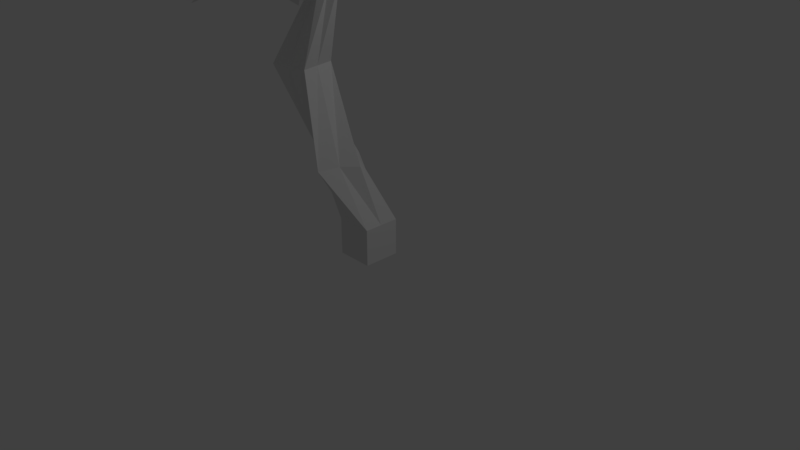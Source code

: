 # Source: KWIAT.blend  (saved by Blender 2.78.0; exported with 4.5.12 LTS)
import bpy
from mathutils import Matrix  # noqa: F401  (used for matrix-valued properties, if any)

bpy.ops.wm.read_factory_settings(use_empty=True)
scene = bpy.context.scene
scene.name = 'Scene'

# ---- collections
col_collection_1 = bpy.data.collections.new('Collection 1'); scene.collection.children.link(col_collection_1)

# ---- materials (node trees are filled in below, after node groups)
mat_material = bpy.data.materials.new('Material')
mat_material.alpha_threshold = 0.0
mat_material.use_transparent_shadow = False
mat_material.roughness = 0.5
mat_material.line_color = (0.0, 0.0, 0.0, 1.0)

# ---- material node trees

# ---- world
world_world = bpy.data.worlds.new('World'); scene.world = world_world
world_world.color = (0.05088, 0.05088, 0.05088)
world_world.use_sun_shadow = False
world_world.sun_shadow_jitter_overblur = 0.0
world_world.cycles.sampling_method = 'MANUAL'

# ---- cameras
cam_camera = bpy.data.cameras.new('Camera')
cam_camera.clip_end = 100.0
cam_camera.lens = 35.0
cam_camera.sensor_width = 32.0
cam_camera.sensor_height = 18.0
cam_camera.ortho_scale = 7.314
cam_camera.dof.focus_distance = 0.0
cam_camera.dof.aperture_fstop = 128.0

# ---- lights
light_lamp = bpy.data.lights.new('Lamp', 'POINT')
light_lamp.transmission_factor = 0.0
light_lamp.cutoff_distance = 30.0
light_lamp.energy = 100.0
light_lamp.shadow_buffer_clip_start = 1.001
light_lamp.shadow_soft_size = 0.1
light_lamp.shadow_maximum_resolution = 0.006
light_lamp.use_absolute_resolution = True

# ---- meshes
me_cube = bpy.data.meshes.new('Cube')
me_cube.from_pydata([(1.0, 1.0, -1.0), (1.0, -1.0, -1.0), (-1.0, -1.0, -1.0), (-1.0, 1.0, -1.0), (1.0, 1.0, 1.0), (1.0, -1.0, 1.0), (-1.0, -1.0, 1.0), (-1.0, 1.0, 1.0), (-0.006896, -0.4762, 4.048), (-1.009, -2.356, 3.979), (-2.819, -0.7807, 4.048), (-1.565, 0.7775, 4.048), (-2.361, -0.2135, 8.899), (-1.969, -2.175, 8.899), (-3.93, -2.567, 8.899), (-4.323, -0.6058, 8.899), (-0.2415, -1.258, 13.25), (-1.04, -1.893, 12.68), (-1.897, -1.301, 13.21), (-1.098, -0.6663, 13.79), (-0.5929, -3.068, 14.93), (-1.231, -3.131, 14.6), (-1.545, -2.758, 15.13), (-0.9073, -2.695, 15.47), (-0.4984, -3.536, 14.83), (-1.618, -3.449, 14.62), (-1.726, -2.713, 15.48), (-0.606, -2.8, 15.7), (3.246, -6.207, 13.39), (-4.74, -6.249, 12.23), (-5.392, -1.351, 17.77), (2.055, -1.563, 18.71), (1.0, -0.02922, -1.0), (-1.0, -0.02922, -1.0), (1.0, -0.02922, 1.0), (-1.0, -0.02922, 1.0), (-0.6521, -1.278, 4.048), (-2.21, -0.02435, 4.048), (-2.159, -1.223, 8.899), (-4.121, -1.615, 8.899), (-0.6524, -1.585, 12.95), (-1.509, -0.993, 13.49), (-0.9212, -3.1, 14.76), (-1.236, -2.728, 15.3), (-1.075, -3.491, 14.72), (-1.182, -2.755, 15.59), (-1.088, -5.338, 13.73), (-1.561, -2.105, 17.54), (1.788e-07, 1.0, -1.0), (0.0, -1.0, -1.0), (2.384e-07, 1.0, 1.0), (-5.364e-07, -1.0, 1.0), (-0.786, 0.1507, 4.048), (-2.04, -1.408, 4.048), (-3.342, -0.4096, 8.899), (-2.95, -2.371, 8.899), (-0.6698, -0.9622, 13.52), (-1.468, -1.597, 12.94), (-0.7501, -2.881, 15.2), (-1.388, -2.945, 14.87), (-0.5522, -3.168, 15.26), (-1.672, -3.081, 15.05), (1.208, -3.918, 16.12), (-3.713, -3.536, 15.18), (-1.324, -3.721, 15.64), (5.96e-08, -0.02922, -1.0), (-1.205, -3.72, 16.16), (-1.185, -3.623, 16.13), (-1.168, -3.534, 16.08), (-1.152, -3.456, 16.01), (-1.139, -3.392, 15.93), (-1.13, -3.344, 15.84), (-1.124, -3.315, 15.74), (-1.122, -3.305, 15.64), (-1.124, -3.315, 15.54), (-1.13, -3.344, 15.44), (-1.139, -3.392, 15.35), (-1.152, -3.456, 15.27), (-1.168, -3.534, 15.2), (-1.185, -3.623, 15.16), (-1.205, -3.72, 15.13), (-1.185, -3.726, 16.16), (-1.148, -3.635, 16.13), (-1.113, -3.551, 16.08), (-1.082, -3.477, 16.01), (-1.057, -3.417, 15.93), (-1.039, -3.372, 15.84), (-1.027, -3.344, 15.74), (-1.023, -3.335, 15.64), (-1.027, -3.344, 15.54), (-1.039, -3.372, 15.44), (-1.057, -3.417, 15.35), (-1.082, -3.477, 15.27), (-1.113, -3.551, 15.2), (-1.148, -3.635, 15.16), (-1.185, -3.726, 15.13), (-1.168, -3.735, 16.16), (-1.113, -3.653, 16.13), (-1.062, -3.578, 16.08), (-1.018, -3.511, 16.01), (-0.9818, -3.457, 15.93), (-0.9548, -3.417, 15.84), (-0.9382, -3.392, 15.74), (-0.9326, -3.383, 15.64), (-0.9382, -3.392, 15.54), (-0.9548, -3.417, 15.44), (-0.9818, -3.457, 15.35), (-1.018, -3.511, 15.27), (-1.062, -3.578, 15.2), (-1.113, -3.653, 15.16), (-1.168, -3.735, 15.13), (-1.152, -3.748, 16.16), (-1.082, -3.678, 16.13), (-1.018, -3.614, 16.08), (-0.9618, -3.558, 16.01), (-0.9155, -3.511, 15.93), (-0.8812, -3.477, 15.84), (-0.8601, -3.456, 15.74), (-0.8529, -3.449, 15.64), (-0.8601, -3.456, 15.54), (-0.8812, -3.477, 15.44), (-0.9155, -3.511, 15.35), (-0.9618, -3.558, 15.27), (-1.018, -3.614, 15.2), (-1.082, -3.678, 15.16), (-1.152, -3.748, 15.13), (-1.139, -3.763, 16.16), (-1.057, -3.709, 16.13), (-0.9818, -3.658, 16.08), (-0.9155, -3.614, 16.01), (-0.8612, -3.578, 15.93), (-0.8208, -3.551, 15.84), (-0.796, -3.534, 15.74), (-0.7876, -3.528, 15.64), (-0.796, -3.534, 15.54), (-0.8208, -3.551, 15.44), (-0.8612, -3.578, 15.35), (-0.9155, -3.614, 15.27), (-0.9818, -3.658, 15.2), (-1.057, -3.709, 15.16), (-1.139, -3.763, 15.13), (-1.225, -3.82, 15.12), (-1.13, -3.781, 16.16), (-1.039, -3.743, 16.13), (-0.9548, -3.709, 16.08), (-0.8812, -3.678, 16.01), (-0.8208, -3.653, 15.93), (-0.776, -3.635, 15.84), (-0.7483, -3.623, 15.74), (-0.739, -3.619, 15.64), (-0.7483, -3.623, 15.54), (-0.776, -3.635, 15.44), (-0.8208, -3.653, 15.35), (-0.8812, -3.678, 15.27), (-0.9548, -3.709, 15.2), (-1.039, -3.743, 15.16), (-1.13, -3.781, 15.13), (-1.124, -3.8, 16.16), (-1.027, -3.781, 16.13), (-0.9382, -3.763, 16.08), (-0.8601, -3.748, 16.01), (-0.796, -3.735, 15.93), (-0.7483, -3.726, 15.84), (-0.719, -3.72, 15.74), (-0.7091, -3.718, 15.64), (-0.719, -3.72, 15.54), (-0.7483, -3.726, 15.44), (-0.796, -3.735, 15.35), (-0.8601, -3.748, 15.27), (-0.9382, -3.763, 15.2), (-1.027, -3.781, 15.16), (-1.124, -3.8, 15.13), (-1.122, -3.82, 16.16), (-1.023, -3.82, 16.13), (-0.9326, -3.82, 16.08), (-0.8529, -3.82, 16.01), (-0.7876, -3.82, 15.93), (-0.739, -3.82, 15.84), (-0.7091, -3.82, 15.74), (-0.699, -3.82, 15.64), (-0.7091, -3.82, 15.54), (-0.739, -3.82, 15.44), (-0.7876, -3.82, 15.35), (-0.8529, -3.82, 15.27), (-0.9326, -3.82, 15.2), (-1.023, -3.82, 15.16), (-1.122, -3.82, 15.13), (-1.124, -3.84, 16.16), (-1.027, -3.86, 16.13), (-0.9382, -3.877, 16.08), (-0.8601, -3.893, 16.01), (-0.796, -3.906, 15.93), (-0.7483, -3.915, 15.84), (-0.719, -3.921, 15.74), (-0.7091, -3.923, 15.64), (-0.719, -3.921, 15.54), (-0.7483, -3.915, 15.44), (-0.796, -3.906, 15.35), (-0.8601, -3.893, 15.27), (-0.9382, -3.877, 15.2), (-1.027, -3.86, 15.16), (-1.124, -3.84, 15.13), (-1.13, -3.86, 16.16), (-1.039, -3.897, 16.13), (-0.9548, -3.932, 16.08), (-0.8812, -3.963, 16.01), (-0.8208, -3.988, 15.93), (-0.776, -4.006, 15.84), (-0.7483, -4.018, 15.74), (-0.739, -4.022, 15.64), (-0.7483, -4.018, 15.54), (-0.776, -4.006, 15.44), (-0.8208, -3.988, 15.35), (-0.8812, -3.963, 15.27), (-0.9548, -3.932, 15.2), (-1.039, -3.897, 15.16), (-1.13, -3.86, 15.13), (-1.139, -3.877, 16.16), (-1.057, -3.932, 16.13), (-0.9818, -3.983, 16.08), (-0.9155, -4.027, 16.01), (-0.8612, -4.063, 15.93), (-0.8208, -4.09, 15.84), (-0.796, -4.107, 15.74), (-0.7876, -4.112, 15.64), (-0.796, -4.107, 15.54), (-0.8208, -4.09, 15.44), (-0.8612, -4.063, 15.35), (-0.9155, -4.027, 15.27), (-0.9818, -3.983, 15.2), (-1.057, -3.932, 15.16), (-1.139, -3.877, 15.13), (-1.152, -3.893, 16.16), (-1.082, -3.963, 16.13), (-1.018, -4.027, 16.08), (-0.9618, -4.083, 16.01), (-0.9155, -4.129, 15.93), (-0.8812, -4.164, 15.84), (-0.8601, -4.185, 15.74), (-0.8529, -4.192, 15.64), (-0.8601, -4.185, 15.54), (-0.8812, -4.164, 15.44), (-0.9155, -4.129, 15.35), (-0.9618, -4.083, 15.27), (-1.018, -4.027, 15.2), (-1.082, -3.963, 15.16), (-1.152, -3.893, 15.13), (-1.168, -3.906, 16.16), (-1.113, -3.988, 16.13), (-1.062, -4.063, 16.08), (-1.018, -4.129, 16.01), (-0.9818, -4.184, 15.93), (-0.9548, -4.224, 15.84), (-0.9382, -4.249, 15.74), (-0.9326, -4.257, 15.64), (-0.9382, -4.249, 15.54), (-0.9548, -4.224, 15.44), (-0.9818, -4.184, 15.35), (-1.018, -4.129, 15.27), (-1.062, -4.063, 15.2), (-1.113, -3.988, 15.16), (-1.168, -3.906, 15.13), (-1.185, -3.915, 16.16), (-1.148, -4.006, 16.13), (-1.113, -4.09, 16.08), (-1.082, -4.164, 16.01), (-1.057, -4.224, 15.93), (-1.039, -4.269, 15.84), (-1.027, -4.297, 15.74), (-1.023, -4.306, 15.64), (-1.027, -4.297, 15.54), (-1.039, -4.269, 15.44), (-1.057, -4.224, 15.35), (-1.082, -4.164, 15.27), (-1.113, -4.09, 15.2), (-1.148, -4.006, 15.16), (-1.185, -3.915, 15.13), (-1.205, -3.921, 16.16), (-1.185, -4.018, 16.13), (-1.168, -4.107, 16.08), (-1.152, -4.185, 16.01), (-1.139, -4.249, 15.93), (-1.13, -4.297, 15.84), (-1.124, -4.326, 15.74), (-1.122, -4.336, 15.64), (-1.124, -4.326, 15.54), (-1.13, -4.297, 15.44), (-1.139, -4.249, 15.35), (-1.152, -4.185, 15.27), (-1.168, -4.107, 15.2), (-1.185, -4.018, 15.16), (-1.205, -3.921, 15.13), (-1.225, -3.923, 16.16), (-1.225, -4.022, 16.13), (-1.225, -4.112, 16.08), (-1.225, -4.192, 16.01), (-1.225, -4.257, 15.93), (-1.225, -4.306, 15.84), (-1.225, -4.336, 15.74), (-1.225, -4.346, 15.64), (-1.225, -4.336, 15.54), (-1.225, -4.306, 15.44), (-1.225, -4.257, 15.35), (-1.225, -4.192, 15.27), (-1.225, -4.112, 15.2), (-1.225, -4.022, 15.16), (-1.225, -3.923, 15.13), (-1.245, -3.921, 16.16), (-1.264, -4.018, 16.13), (-1.281, -4.107, 16.08), (-1.297, -4.185, 16.01), (-1.31, -4.249, 15.93), (-1.319, -4.297, 15.84), (-1.325, -4.326, 15.74), (-1.327, -4.336, 15.64), (-1.325, -4.326, 15.54), (-1.319, -4.297, 15.44), (-1.31, -4.249, 15.35), (-1.297, -4.185, 15.27), (-1.281, -4.107, 15.2), (-1.264, -4.018, 15.16), (-1.245, -3.921, 15.13), (-1.264, -3.915, 16.16), (-1.302, -4.006, 16.13), (-1.336, -4.09, 16.08), (-1.367, -4.164, 16.01), (-1.392, -4.224, 15.93), (-1.41, -4.269, 15.84), (-1.422, -4.297, 15.74), (-1.426, -4.306, 15.64), (-1.422, -4.297, 15.54), (-1.41, -4.269, 15.44), (-1.392, -4.224, 15.35), (-1.367, -4.164, 15.27), (-1.336, -4.09, 15.2), (-1.302, -4.006, 15.16), (-1.264, -3.915, 15.13), (-1.225, -3.82, 16.17), (-1.281, -3.906, 16.16), (-1.336, -3.988, 16.13), (-1.387, -4.063, 16.08), (-1.431, -4.129, 16.01), (-1.467, -4.184, 15.93), (-1.494, -4.224, 15.84), (-1.511, -4.249, 15.74), (-1.517, -4.257, 15.64), (-1.511, -4.249, 15.54), (-1.494, -4.224, 15.44), (-1.467, -4.184, 15.35), (-1.431, -4.129, 15.27), (-1.387, -4.063, 15.2), (-1.336, -3.988, 15.16), (-1.281, -3.906, 15.13), (-1.297, -3.893, 16.16), (-1.367, -3.963, 16.13), (-1.431, -4.027, 16.08), (-1.487, -4.083, 16.01), (-1.534, -4.129, 15.93), (-1.568, -4.164, 15.84), (-1.589, -4.185, 15.74), (-1.596, -4.192, 15.64), (-1.589, -4.185, 15.54), (-1.568, -4.164, 15.44), (-1.534, -4.129, 15.35), (-1.487, -4.083, 15.27), (-1.431, -4.027, 15.2), (-1.367, -3.963, 15.16), (-1.297, -3.893, 15.13), (-1.31, -3.877, 16.16), (-1.392, -3.932, 16.13), (-1.467, -3.983, 16.08), (-1.534, -4.027, 16.01), (-1.588, -4.063, 15.93), (-1.628, -4.09, 15.84), (-1.653, -4.107, 15.74), (-1.662, -4.112, 15.64), (-1.653, -4.107, 15.54), (-1.628, -4.09, 15.44), (-1.588, -4.063, 15.35), (-1.534, -4.027, 15.27), (-1.467, -3.983, 15.2), (-1.392, -3.932, 15.16), (-1.31, -3.877, 15.13), (-1.319, -3.86, 16.16), (-1.41, -3.897, 16.13), (-1.494, -3.932, 16.08), (-1.568, -3.963, 16.01), (-1.628, -3.988, 15.93), (-1.673, -4.006, 15.84), (-1.701, -4.018, 15.74), (-1.71, -4.022, 15.64), (-1.701, -4.018, 15.54), (-1.673, -4.006, 15.44), (-1.628, -3.988, 15.35), (-1.568, -3.963, 15.27), (-1.494, -3.932, 15.2), (-1.41, -3.897, 15.16), (-1.319, -3.86, 15.13), (-1.325, -3.84, 16.16), (-1.422, -3.86, 16.13), (-1.511, -3.877, 16.08), (-1.589, -3.893, 16.01), (-1.653, -3.906, 15.93), (-1.701, -3.915, 15.84), (-1.73, -3.921, 15.74), (-1.74, -3.923, 15.64), (-1.73, -3.921, 15.54), (-1.701, -3.915, 15.44), (-1.653, -3.906, 15.35), (-1.589, -3.893, 15.27), (-1.511, -3.877, 15.2), (-1.422, -3.86, 15.16), (-1.325, -3.84, 15.13), (-1.327, -3.82, 16.16), (-1.426, -3.82, 16.13), (-1.517, -3.82, 16.08), (-1.596, -3.82, 16.01), (-1.662, -3.82, 15.93), (-1.71, -3.82, 15.84), (-1.74, -3.82, 15.74), (-1.75, -3.82, 15.64), (-1.74, -3.82, 15.54), (-1.71, -3.82, 15.44), (-1.662, -3.82, 15.35), (-1.596, -3.82, 15.27), (-1.517, -3.82, 15.2), (-1.426, -3.82, 15.16), (-1.327, -3.82, 15.13), (-1.325, -3.8, 16.16), (-1.422, -3.781, 16.13), (-1.511, -3.763, 16.08), (-1.589, -3.748, 16.01), (-1.653, -3.735, 15.93), (-1.701, -3.726, 15.84), (-1.73, -3.72, 15.74), (-1.74, -3.718, 15.64), (-1.73, -3.72, 15.54), (-1.701, -3.726, 15.44), (-1.653, -3.735, 15.35), (-1.589, -3.748, 15.27), (-1.511, -3.763, 15.2), (-1.422, -3.781, 15.16), (-1.325, -3.8, 15.13), (-1.319, -3.781, 16.16), (-1.41, -3.743, 16.13), (-1.494, -3.709, 16.08), (-1.568, -3.678, 16.01), (-1.628, -3.653, 15.93), (-1.673, -3.635, 15.84), (-1.701, -3.623, 15.74), (-1.71, -3.619, 15.64), (-1.701, -3.623, 15.54), (-1.673, -3.635, 15.44), (-1.628, -3.653, 15.35), (-1.568, -3.678, 15.27), (-1.494, -3.709, 15.2), (-1.41, -3.743, 15.16), (-1.319, -3.781, 15.13), (-1.31, -3.763, 16.16), (-1.392, -3.709, 16.13), (-1.467, -3.658, 16.08), (-1.534, -3.614, 16.01), (-1.588, -3.578, 15.93), (-1.628, -3.551, 15.84), (-1.653, -3.534, 15.74), (-1.662, -3.528, 15.64), (-1.653, -3.534, 15.54), (-1.628, -3.551, 15.44), (-1.588, -3.578, 15.35), (-1.534, -3.614, 15.27), (-1.467, -3.658, 15.2), (-1.392, -3.709, 15.16), (-1.31, -3.763, 15.13), (-1.297, -3.748, 16.16), (-1.367, -3.678, 16.13), (-1.431, -3.614, 16.08), (-1.487, -3.558, 16.01), (-1.534, -3.511, 15.93), (-1.568, -3.477, 15.84), (-1.589, -3.456, 15.74), (-1.596, -3.449, 15.64), (-1.589, -3.456, 15.54), (-1.568, -3.477, 15.44), (-1.534, -3.511, 15.35), (-1.487, -3.558, 15.27), (-1.431, -3.614, 15.2), (-1.367, -3.678, 15.16), (-1.297, -3.748, 15.13), (-1.281, -3.735, 16.16), (-1.336, -3.653, 16.13), (-1.387, -3.578, 16.08), (-1.431, -3.511, 16.01), (-1.467, -3.457, 15.93), (-1.494, -3.417, 15.84), (-1.511, -3.392, 15.74), (-1.517, -3.383, 15.64), (-1.511, -3.392, 15.54), (-1.494, -3.417, 15.44), (-1.467, -3.457, 15.35), (-1.431, -3.511, 15.27), (-1.387, -3.578, 15.2), (-1.336, -3.653, 15.16), (-1.281, -3.735, 15.13), (-1.264, -3.726, 16.16), (-1.302, -3.635, 16.13), (-1.336, -3.551, 16.08), (-1.367, -3.477, 16.01), (-1.392, -3.417, 15.93), (-1.41, -3.372, 15.84), (-1.422, -3.344, 15.74), (-1.426, -3.335, 15.64), (-1.422, -3.344, 15.54), (-1.41, -3.372, 15.44), (-1.392, -3.417, 15.35), (-1.367, -3.477, 15.27), (-1.336, -3.551, 15.2), (-1.302, -3.635, 15.16), (-1.264, -3.726, 15.13), (-1.245, -3.72, 16.16), (-1.264, -3.623, 16.13), (-1.281, -3.534, 16.08), (-1.297, -3.456, 16.01), (-1.31, -3.392, 15.93), (-1.319, -3.344, 15.84), (-1.325, -3.315, 15.74), (-1.327, -3.305, 15.64), (-1.325, -3.315, 15.54), (-1.319, -3.344, 15.44), (-1.31, -3.392, 15.35), (-1.297, -3.456, 15.27), (-1.281, -3.534, 15.2), (-1.264, -3.623, 15.16), (-1.245, -3.72, 15.13), (-1.225, -3.718, 16.16), (-1.225, -3.619, 16.13), (-1.225, -3.528, 16.08), (-1.225, -3.449, 16.01), (-1.225, -3.383, 15.93), (-1.225, -3.335, 15.84), (-1.225, -3.305, 15.74), (-1.225, -3.295, 15.64), (-1.225, -3.305, 15.54), (-1.225, -3.335, 15.44), (-1.225, -3.383, 15.35), (-1.225, -3.449, 15.27), (-1.225, -3.528, 15.2), (-1.225, -3.619, 15.16), (-1.225, -3.718, 15.13)], [], [(65, 49, 2, 33), (51, 5, 9, 53), (32, 34, 5, 1), (49, 51, 6, 2), (33, 35, 7, 3), (50, 48, 3, 7), (53, 9, 13, 55), (34, 4, 8, 36), (35, 6, 10, 37), (50, 7, 11, 52), (39, 14, 18, 41), (36, 8, 12, 38), (37, 10, 14, 39), (52, 11, 15, 54), (57, 17, 21, 59), (54, 15, 19, 56), (55, 13, 17, 57), (38, 12, 16, 40), (42, 20, 24, 44), (40, 16, 20, 42), (41, 18, 22, 43), (56, 19, 23, 58), (45, 26, 30, 47), (43, 22, 26, 45), (58, 23, 27, 60), (59, 21, 25, 61), (64, 47, 30, 63), (60, 27, 31, 62), (61, 25, 29, 63), (44, 24, 28, 46), (25, 44, 46, 29), (62, 31, 47, 64), (23, 43, 45, 27), (27, 45, 47, 31), (19, 41, 43, 23), (17, 40, 42, 21), (21, 42, 44, 25), (13, 38, 40, 17), (11, 37, 39, 15), (9, 36, 38, 13), (15, 39, 41, 19), (7, 35, 37, 11), (5, 34, 36, 9), (2, 6, 35, 33), (0, 4, 34, 32), (48, 65, 33, 3), (0, 32, 65, 48), (28, 62, 64, 46), (26, 61, 63, 30), (24, 60, 62, 28), (46, 64, 63, 29), (22, 59, 61, 26), (20, 58, 60, 24), (16, 56, 58, 20), (14, 55, 57, 18), (12, 54, 56, 16), (18, 57, 59, 22), (8, 52, 54, 12), (4, 50, 52, 8), (10, 53, 55, 14), (4, 0, 48, 50), (1, 5, 51, 49), (6, 51, 53, 10), (32, 1, 49, 65), (540, 539, 72, 73), (533, 337, 66), (141, 547, 80), (541, 540, 73, 74), (534, 533, 66, 67), (542, 541, 74, 75), (535, 534, 67, 68), (543, 542, 75, 76), (536, 535, 68, 69), (544, 543, 76, 77), (537, 536, 69, 70), (545, 544, 77, 78), (538, 537, 70, 71), (546, 545, 78, 79), (539, 538, 71, 72), (547, 546, 79, 80), (72, 71, 86, 87), (80, 79, 94, 95), (73, 72, 87, 88), (66, 337, 81), (141, 80, 95), (74, 73, 88, 89), (67, 66, 81, 82), (75, 74, 89, 90), (68, 67, 82, 83), (76, 75, 90, 91), (69, 68, 83, 84), (77, 76, 91, 92), (70, 69, 84, 85), (78, 77, 92, 93), (71, 70, 85, 86), (79, 78, 93, 94), (91, 90, 105, 106), (84, 83, 98, 99), (92, 91, 106, 107), (85, 84, 99, 100), (93, 92, 107, 108), (86, 85, 100, 101), (94, 93, 108, 109), (87, 86, 101, 102), (95, 94, 109, 110), (88, 87, 102, 103), (81, 337, 96), (141, 95, 110), (89, 88, 103, 104), (82, 81, 96, 97), (90, 89, 104, 105), (83, 82, 97, 98), (110, 109, 124, 125), (103, 102, 117, 118), (96, 337, 111), (141, 110, 125), (104, 103, 118, 119), (97, 96, 111, 112), (105, 104, 119, 120), (98, 97, 112, 113), (106, 105, 120, 121), (99, 98, 113, 114), (107, 106, 121, 122), (100, 99, 114, 115), (108, 107, 122, 123), (101, 100, 115, 116), (109, 108, 123, 124), (102, 101, 116, 117), (114, 113, 128, 129), (122, 121, 136, 137), (115, 114, 129, 130), (123, 122, 137, 138), (116, 115, 130, 131), (124, 123, 138, 139), (117, 116, 131, 132), (125, 124, 139, 140), (118, 117, 132, 133), (111, 337, 126), (141, 125, 140), (119, 118, 133, 134), (112, 111, 126, 127), (120, 119, 134, 135), (113, 112, 127, 128), (121, 120, 135, 136), (133, 132, 148, 149), (126, 337, 142), (141, 140, 156), (134, 133, 149, 150), (127, 126, 142, 143), (135, 134, 150, 151), (128, 127, 143, 144), (136, 135, 151, 152), (129, 128, 144, 145), (137, 136, 152, 153), (130, 129, 145, 146), (138, 137, 153, 154), (131, 130, 146, 147), (139, 138, 154, 155), (132, 131, 147, 148), (140, 139, 155, 156), (153, 152, 167, 168), (146, 145, 160, 161), (154, 153, 168, 169), (147, 146, 161, 162), (155, 154, 169, 170), (148, 147, 162, 163), (156, 155, 170, 171), (149, 148, 163, 164), (142, 337, 157), (141, 156, 171), (150, 149, 164, 165), (143, 142, 157, 158), (151, 150, 165, 166), (144, 143, 158, 159), (152, 151, 166, 167), (145, 144, 159, 160), (141, 171, 186), (165, 164, 179, 180), (158, 157, 172, 173), (166, 165, 180, 181), (159, 158, 173, 174), (167, 166, 181, 182), (160, 159, 174, 175), (168, 167, 182, 183), (161, 160, 175, 176), (169, 168, 183, 184), (162, 161, 176, 177), (170, 169, 184, 185), (163, 162, 177, 178), (171, 170, 185, 186), (164, 163, 178, 179), (157, 337, 172), (184, 183, 198, 199), (177, 176, 191, 192), (185, 184, 199, 200), (178, 177, 192, 193), (186, 185, 200, 201), (179, 178, 193, 194), (172, 337, 187), (141, 186, 201), (180, 179, 194, 195), (173, 172, 187, 188), (181, 180, 195, 196), (174, 173, 188, 189), (182, 181, 196, 197), (175, 174, 189, 190), (183, 182, 197, 198), (176, 175, 190, 191), (188, 187, 202, 203), (196, 195, 210, 211), (189, 188, 203, 204), (197, 196, 211, 212), (190, 189, 204, 205), (198, 197, 212, 213), (191, 190, 205, 206), (199, 198, 213, 214), (192, 191, 206, 207), (200, 199, 214, 215), (193, 192, 207, 208), (201, 200, 215, 216), (194, 193, 208, 209), (187, 337, 202), (141, 201, 216), (195, 194, 209, 210), (207, 206, 221, 222), (215, 214, 229, 230), (208, 207, 222, 223), (216, 215, 230, 231), (209, 208, 223, 224), (202, 337, 217), (141, 216, 231), (210, 209, 224, 225), (203, 202, 217, 218), (211, 210, 225, 226), (204, 203, 218, 219), (212, 211, 226, 227), (205, 204, 219, 220), (213, 212, 227, 228), (206, 205, 220, 221), (214, 213, 228, 229), (226, 225, 240, 241), (219, 218, 233, 234), (227, 226, 241, 242), (220, 219, 234, 235), (228, 227, 242, 243), (221, 220, 235, 236), (229, 228, 243, 244), (222, 221, 236, 237), (230, 229, 244, 245), (223, 222, 237, 238), (231, 230, 245, 246), (224, 223, 238, 239), (217, 337, 232), (141, 231, 246), (225, 224, 239, 240), (218, 217, 232, 233), (245, 244, 259, 260), (238, 237, 252, 253), (246, 245, 260, 261), (239, 238, 253, 254), (232, 337, 247), (141, 246, 261), (240, 239, 254, 255), (233, 232, 247, 248), (241, 240, 255, 256), (234, 233, 248, 249), (242, 241, 256, 257), (235, 234, 249, 250), (243, 242, 257, 258), (236, 235, 250, 251), (244, 243, 258, 259), (237, 236, 251, 252), (249, 248, 263, 264), (257, 256, 271, 272), (250, 249, 264, 265), (258, 257, 272, 273), (251, 250, 265, 266), (259, 258, 273, 274), (252, 251, 266, 267), (260, 259, 274, 275), (253, 252, 267, 268), (261, 260, 275, 276), (254, 253, 268, 269), (247, 337, 262), (141, 261, 276), (255, 254, 269, 270), (248, 247, 262, 263), (256, 255, 270, 271), (268, 267, 282, 283), (276, 275, 290, 291), (269, 268, 283, 284), (262, 337, 277), (141, 276, 291), (270, 269, 284, 285), (263, 262, 277, 278), (271, 270, 285, 286), (264, 263, 278, 279), (272, 271, 286, 287), (265, 264, 279, 280), (273, 272, 287, 288), (266, 265, 280, 281), (274, 273, 288, 289), (267, 266, 281, 282), (275, 274, 289, 290), (287, 286, 301, 302), (280, 279, 294, 295), (288, 287, 302, 303), (281, 280, 295, 296), (289, 288, 303, 304), (282, 281, 296, 297), (290, 289, 304, 305), (283, 282, 297, 298), (291, 290, 305, 306), (284, 283, 298, 299), (277, 337, 292), (141, 291, 306), (285, 284, 299, 300), (278, 277, 292, 293), (286, 285, 300, 301), (279, 278, 293, 294), (306, 305, 320, 321), (299, 298, 313, 314), (292, 337, 307), (141, 306, 321), (300, 299, 314, 315), (293, 292, 307, 308), (301, 300, 315, 316), (294, 293, 308, 309), (302, 301, 316, 317), (295, 294, 309, 310), (303, 302, 317, 318), (296, 295, 310, 311), (304, 303, 318, 319), (297, 296, 311, 312), (305, 304, 319, 320), (298, 297, 312, 313), (318, 317, 332, 333), (311, 310, 325, 326), (319, 318, 333, 334), (312, 311, 326, 327), (320, 319, 334, 335), (313, 312, 327, 328), (321, 320, 335, 336), (314, 313, 328, 329), (307, 337, 322), (141, 321, 336), (315, 314, 329, 330), (308, 307, 322, 323), (316, 315, 330, 331), (309, 308, 323, 324), (317, 316, 331, 332), (310, 309, 324, 325), (322, 337, 338), (141, 336, 352), (330, 329, 345, 346), (323, 322, 338, 339), (331, 330, 346, 347), (324, 323, 339, 340), (332, 331, 347, 348), (325, 324, 340, 341), (333, 332, 348, 349), (326, 325, 341, 342), (334, 333, 349, 350), (327, 326, 342, 343), (335, 334, 350, 351), (328, 327, 343, 344), (336, 335, 351, 352), (329, 328, 344, 345), (342, 341, 356, 357), (350, 349, 364, 365), (343, 342, 357, 358), (351, 350, 365, 366), (344, 343, 358, 359), (352, 351, 366, 367), (345, 344, 359, 360), (338, 337, 353), (141, 352, 367), (346, 345, 360, 361), (339, 338, 353, 354), (347, 346, 361, 362), (340, 339, 354, 355), (348, 347, 362, 363), (341, 340, 355, 356), (349, 348, 363, 364), (361, 360, 375, 376), (354, 353, 368, 369), (362, 361, 376, 377), (355, 354, 369, 370), (363, 362, 377, 378), (356, 355, 370, 371), (364, 363, 378, 379), (357, 356, 371, 372), (365, 364, 379, 380), (358, 357, 372, 373), (366, 365, 380, 381), (359, 358, 373, 374), (367, 366, 381, 382), (360, 359, 374, 375), (353, 337, 368), (141, 367, 382), (380, 379, 394, 395), (373, 372, 387, 388), (381, 380, 395, 396), (374, 373, 388, 389), (382, 381, 396, 397), (375, 374, 389, 390), (368, 337, 383), (141, 382, 397), (376, 375, 390, 391), (369, 368, 383, 384), (377, 376, 391, 392), (370, 369, 384, 385), (378, 377, 392, 393), (371, 370, 385, 386), (379, 378, 393, 394), (372, 371, 386, 387), (384, 383, 398, 399), (392, 391, 406, 407), (385, 384, 399, 400), (393, 392, 407, 408), (386, 385, 400, 401), (394, 393, 408, 409), (387, 386, 401, 402), (395, 394, 409, 410), (388, 387, 402, 403), (396, 395, 410, 411), (389, 388, 403, 404), (397, 396, 411, 412), (390, 389, 404, 405), (383, 337, 398), (141, 397, 412), (391, 390, 405, 406), (403, 402, 417, 418), (411, 410, 425, 426), (404, 403, 418, 419), (412, 411, 426, 427), (405, 404, 419, 420), (398, 337, 413), (141, 412, 427), (406, 405, 420, 421), (399, 398, 413, 414), (407, 406, 421, 422), (400, 399, 414, 415), (408, 407, 422, 423), (401, 400, 415, 416), (409, 408, 423, 424), (402, 401, 416, 417), (410, 409, 424, 425), (422, 421, 436, 437), (415, 414, 429, 430), (423, 422, 437, 438), (416, 415, 430, 431), (424, 423, 438, 439), (417, 416, 431, 432), (425, 424, 439, 440), (418, 417, 432, 433), (426, 425, 440, 441), (419, 418, 433, 434), (427, 426, 441, 442), (420, 419, 434, 435), (413, 337, 428), (141, 427, 442), (421, 420, 435, 436), (414, 413, 428, 429), (441, 440, 455, 456), (434, 433, 448, 449), (442, 441, 456, 457), (435, 434, 449, 450), (428, 337, 443), (141, 442, 457), (436, 435, 450, 451), (429, 428, 443, 444), (437, 436, 451, 452), (430, 429, 444, 445), (438, 437, 452, 453), (431, 430, 445, 446), (439, 438, 453, 454), (432, 431, 446, 447), (440, 439, 454, 455), (433, 432, 447, 448), (453, 452, 467, 468), (446, 445, 460, 461), (454, 453, 468, 469), (447, 446, 461, 462), (455, 454, 469, 470), (448, 447, 462, 463), (456, 455, 470, 471), (449, 448, 463, 464), (457, 456, 471, 472), (450, 449, 464, 465), (443, 337, 458), (141, 457, 472), (451, 450, 465, 466), (444, 443, 458, 459), (452, 451, 466, 467), (445, 444, 459, 460), (472, 471, 486, 487), (465, 464, 479, 480), (458, 337, 473), (141, 472, 487), (466, 465, 480, 481), (459, 458, 473, 474), (467, 466, 481, 482), (460, 459, 474, 475), (468, 467, 482, 483), (461, 460, 475, 476), (469, 468, 483, 484), (462, 461, 476, 477), (470, 469, 484, 485), (463, 462, 477, 478), (471, 470, 485, 486), (464, 463, 478, 479), (476, 475, 490, 491), (484, 483, 498, 499), (477, 476, 491, 492), (485, 484, 499, 500), (478, 477, 492, 493), (486, 485, 500, 501), (479, 478, 493, 494), (487, 486, 501, 502), (480, 479, 494, 495), (473, 337, 488), (141, 487, 502), (481, 480, 495, 496), (474, 473, 488, 489), (482, 481, 496, 497), (475, 474, 489, 490), (483, 482, 497, 498), (495, 494, 509, 510), (488, 337, 503), (141, 502, 517), (496, 495, 510, 511), (489, 488, 503, 504), (497, 496, 511, 512), (490, 489, 504, 505), (498, 497, 512, 513), (491, 490, 505, 506), (499, 498, 513, 514), (492, 491, 506, 507), (500, 499, 514, 515), (493, 492, 507, 508), (501, 500, 515, 516), (494, 493, 508, 509), (502, 501, 516, 517), (514, 513, 528, 529), (507, 506, 521, 522), (515, 514, 529, 530), (508, 507, 522, 523), (516, 515, 530, 531), (509, 508, 523, 524), (517, 516, 531, 532), (510, 509, 524, 525), (503, 337, 518), (141, 517, 532), (511, 510, 525, 526), (504, 503, 518, 519), (512, 511, 526, 527), (505, 504, 519, 520), (513, 512, 527, 528), (506, 505, 520, 521), (518, 337, 533), (141, 532, 547), (526, 525, 540, 541), (519, 518, 533, 534), (527, 526, 541, 542), (520, 519, 534, 535), (528, 527, 542, 543), (521, 520, 535, 536), (529, 528, 543, 544), (522, 521, 536, 537), (530, 529, 544, 545), (523, 522, 537, 538), (531, 530, 545, 546), (524, 523, 538, 539), (532, 531, 546, 547), (525, 524, 539, 540)])
_uv = me_cube.uv_layers.new(name='UVMap')
_uv.uv.foreach_set('vector', [0.2745, 0.5842, 0.3119, 0.6027, 0.3119, 0.6583, 0.2745, 0.6398, 0.3119, 0.7114, 0.3535, 0.692, 0.3535, 0.8907, 0.3134, 0.8635, 0.8239, 0.004118, 0.8275, 0.1294, 0.7805, 0.1333, 0.7769, 0.008002, 0.08059, 0.801, 0.04712, 0.7117, 0.09423, 0.6911, 0.1277, 0.7804, 0.9518, 0.009744, 0.9395, 0.1293, 0.8884, 0.1196, 0.9008, 0.0, 0.3093, 0.7284, 0.2347, 0.7212, 0.2347, 0.6583, 0.3093, 0.6655, 0.4553, 0.5429, 0.514, 0.5084, 0.4678, 0.7529, 0.4206, 0.7398, 0.8275, 0.1294, 0.8774, 0.1253, 0.8247, 0.3283, 0.7944, 0.3354, 0.9395, 0.1293, 0.9877, 0.1385, 0.9476, 0.3509, 0.9136, 0.3329, 0.5886, 0.5428, 0.6307, 0.5772, 0.6102, 0.698, 0.5621, 0.6984, 0.9517, 0.6719, 1.0, 0.6775, 0.9221, 0.8872, 0.9073, 0.8941, 0.7944, 0.3354, 0.8247, 0.3283, 0.8774, 0.6456, 0.8258, 0.6484, 0.9136, 0.3329, 0.9476, 0.3509, 1.0, 0.6775, 0.9517, 0.6719, 0.5621, 0.6984, 0.6102, 0.698, 0.6307, 0.999, 0.5942, 0.9567, 0.6548, 0.8516, 0.6307, 0.86, 0.6328, 0.7163, 0.6493, 0.7076, 0.1578, 0.5574, 0.1879, 0.5089, 0.1879, 0.8246, 0.1585, 0.8256, 0.4206, 0.7398, 0.4678, 0.7529, 0.514, 0.9553, 0.4905, 0.9776, 0.8258, 0.6484, 0.8774, 0.6456, 0.8064, 0.9093, 0.7955, 0.8946, 0.1947, 0.2461, 0.1891, 0.2241, 0.2094, 0.2195, 0.2087, 0.2564, 0.6588, 0.5158, 0.687, 0.5084, 0.687, 0.6648, 0.6685, 0.6617, 0.7014, 0.8578, 0.6824, 0.8547, 0.679, 0.7109, 0.6934, 0.704, 0.3436, 0.5153, 0.3682, 0.5089, 0.367, 0.6752, 0.3492, 0.6743, 0.1513, 0.255, 0.1506, 0.2898, 0.0, 0.4979, 0.05519, 0.2611, 0.1607, 0.2609, 0.166, 0.2816, 0.1506, 0.2898, 0.1513, 0.255, 0.3492, 0.6743, 0.367, 0.6752, 0.3687, 0.692, 0.3403, 0.692, 0.183, 0.2743, 0.2, 0.2669, 0.2081, 0.2912, 0.1793, 0.2905, 0.5696, 0.2695, 0.696, 0.27, 0.7467, 0.5084, 0.5691, 0.4231, 0.1806, 0.2188, 0.1519, 0.2181, 0.0139, 0.02474, 0.1844, 0.1019, 0.1793, 0.2905, 0.2081, 0.2912, 0.3734, 0.5089, 0.1786, 0.4171, 0.2087, 0.2564, 0.2094, 0.2195, 0.3734, 0.0, 0.3077, 0.2671, 0.2081, 0.2912, 0.2087, 0.2564, 0.3077, 0.2671, 0.3734, 0.5089, 0.5701, 0.1066, 0.7415, 0.03505, 0.696, 0.27, 0.5696, 0.2695, 0.7087, 0.6967, 0.6934, 0.704, 0.6939, 0.6924, 0.7215, 0.6805, 0.1519, 0.2181, 0.1513, 0.255, 0.05519, 0.2611, 0.0139, 0.02474, 0.7215, 0.8611, 0.7014, 0.8578, 0.6934, 0.704, 0.7087, 0.6967, 0.6323, 0.5227, 0.6588, 0.5158, 0.6685, 0.6617, 0.651, 0.6589, 0.651, 0.6589, 0.6685, 0.6617, 0.6564, 0.6805, 0.6307, 0.6775, 0.7771, 0.651, 0.8258, 0.6484, 0.7955, 0.8946, 0.7852, 0.8808, 0.8774, 0.3139, 0.9136, 0.3329, 0.9517, 0.6719, 0.9005, 0.6659, 0.7467, 0.3376, 0.7944, 0.3354, 0.8258, 0.6484, 0.7771, 0.651, 0.9005, 0.6659, 0.9517, 0.6719, 0.9073, 0.8941, 0.8916, 0.9015, 0.8884, 0.1196, 0.9395, 0.1293, 0.9136, 0.3329, 0.8774, 0.3139, 0.7805, 0.1333, 0.8275, 0.1294, 0.7944, 0.3354, 0.7467, 0.3376, 1.0, 0.01893, 0.9877, 0.1385, 0.9395, 0.1293, 0.9518, 0.009744, 0.8739, 0.0, 0.8774, 0.1253, 0.8275, 0.1294, 0.8239, 0.004118, 0.2347, 0.5645, 0.2745, 0.5842, 0.2745, 0.6398, 0.2347, 0.6201, 0.2347, 0.5089, 0.2745, 0.5286, 0.2745, 0.5842, 0.2347, 0.5645, 0.3825, 0.0, 0.5701, 0.1066, 0.5696, 0.2695, 0.4432, 0.2689, 0.1506, 0.2898, 0.1793, 0.2905, 0.1786, 0.4171, 0.0, 0.4979, 0.2094, 0.2195, 0.1806, 0.2188, 0.1844, 0.1019, 0.3734, 0.0, 0.4432, 0.2689, 0.5696, 0.2695, 0.5691, 0.4231, 0.3734, 0.5084, 0.6658, 0.6988, 0.6493, 0.7076, 0.6517, 0.6899, 0.679, 0.6805, 0.3315, 0.6734, 0.3492, 0.6743, 0.3403, 0.692, 0.3119, 0.692, 0.3189, 0.5217, 0.3436, 0.5153, 0.3492, 0.6743, 0.3315, 0.6734, 0.3734, 0.7267, 0.4206, 0.7398, 0.4905, 0.9776, 0.4671, 1.0, 0.1277, 0.6058, 0.1578, 0.5574, 0.1585, 0.8256, 0.129, 0.8266, 0.679, 0.8432, 0.6548, 0.8516, 0.6493, 0.7076, 0.6658, 0.6988, 0.514, 0.6989, 0.5621, 0.6984, 0.5942, 0.9567, 0.5578, 0.9145, 0.5465, 0.5084, 0.5886, 0.5428, 0.5621, 0.6984, 0.514, 0.6989, 0.2347, 0.792, 0.2111, 0.7601, 0.1879, 0.5153, 0.2347, 0.5089, 0.3093, 0.7912, 0.2347, 0.784, 0.2347, 0.7212, 0.3093, 0.7284, 0.03347, 0.8216, 0.0, 0.7322, 0.04712, 0.7117, 0.08059, 0.801, 0.09423, 0.6911, 0.04712, 0.7117, 0.09451, 0.5497, 0.1277, 0.5089, 0.2745, 0.5286, 0.3119, 0.5472, 0.3119, 0.6027, 0.2745, 0.5842, 0.286, 0.8341, 0.2842, 0.8379, 0.2798, 0.8348, 0.2815, 0.831, 0.04731, 0.8455, 0.04273, 0.8447, 0.04734, 0.8443, 0.3019, 0.7918, 0.3005, 0.7963, 0.2997, 0.7957, 0.288, 0.8296, 0.286, 0.8341, 0.2815, 0.831, 0.2836, 0.8265, 0.05226, 0.8463, 0.04731, 0.8455, 0.04734, 0.8443, 0.05232, 0.8439, 0.2902, 0.8244, 0.288, 0.8296, 0.2836, 0.8265, 0.286, 0.8214, 0.05739, 0.8471, 0.05226, 0.8463, 0.05232, 0.8439, 0.05748, 0.8435, 0.2925, 0.8187, 0.2902, 0.8244, 0.286, 0.8214, 0.2887, 0.8161, 0.06251, 0.8478, 0.05739, 0.8471, 0.05748, 0.8435, 0.06263, 0.8432, 0.2947, 0.8129, 0.2925, 0.8187, 0.2887, 0.8161, 0.2915, 0.8106, 0.06742, 0.8484, 0.06251, 0.8478, 0.06263, 0.8432, 0.06755, 0.843, 0.2969, 0.8071, 0.2947, 0.8129, 0.2915, 0.8106, 0.2943, 0.8053, 0.07192, 0.8489, 0.06742, 0.8484, 0.06755, 0.843, 0.07207, 0.8429, 0.2988, 0.8015, 0.2969, 0.8071, 0.2943, 0.8053, 0.2971, 0.8002, 0.07586, 0.8492, 0.07192, 0.8489, 0.07207, 0.8429, 0.07602, 0.8428, 0.3005, 0.7963, 0.2988, 0.8015, 0.2971, 0.8002, 0.2997, 0.7957, 0.07602, 0.8428, 0.07207, 0.8429, 0.07144, 0.8369, 0.07534, 0.8365, 0.2997, 0.7957, 0.2971, 0.8002, 0.2955, 0.7988, 0.2989, 0.7949, 0.2815, 0.831, 0.2798, 0.8348, 0.2757, 0.831, 0.2773, 0.8271, 0.04734, 0.8443, 0.04273, 0.8447, 0.04721, 0.843, 0.3019, 0.7918, 0.2997, 0.7957, 0.2989, 0.7949, 0.2836, 0.8265, 0.2815, 0.831, 0.2773, 0.8271, 0.2795, 0.8227, 0.05232, 0.8439, 0.04734, 0.8443, 0.04721, 0.843, 0.05206, 0.8414, 0.286, 0.8214, 0.2836, 0.8265, 0.2795, 0.8227, 0.2822, 0.8179, 0.05748, 0.8435, 0.05232, 0.8439, 0.05206, 0.8414, 0.0571, 0.8399, 0.2887, 0.8161, 0.286, 0.8214, 0.2822, 0.8179, 0.2853, 0.8129, 0.06263, 0.8432, 0.05748, 0.8435, 0.0571, 0.8399, 0.06214, 0.8387, 0.2915, 0.8106, 0.2887, 0.8161, 0.2853, 0.8129, 0.2886, 0.8079, 0.06755, 0.843, 0.06263, 0.8432, 0.06214, 0.8387, 0.06698, 0.8377, 0.2943, 0.8053, 0.2915, 0.8106, 0.2886, 0.8079, 0.2921, 0.8031, 0.07207, 0.8429, 0.06755, 0.843, 0.06698, 0.8377, 0.07144, 0.8369, 0.2971, 0.8002, 0.2943, 0.8053, 0.2921, 0.8031, 0.2955, 0.7988, 0.2853, 0.8129, 0.2822, 0.8179, 0.2789, 0.8138, 0.2823, 0.8092, 0.06214, 0.8387, 0.0571, 0.8399, 0.05626, 0.8366, 0.06107, 0.8344, 0.2886, 0.8079, 0.2853, 0.8129, 0.2823, 0.8092, 0.2861, 0.8048, 0.06698, 0.8377, 0.06214, 0.8387, 0.06107, 0.8344, 0.06572, 0.8326, 0.2921, 0.8031, 0.2886, 0.8079, 0.2861, 0.8048, 0.2901, 0.8007, 0.07144, 0.8369, 0.06698, 0.8377, 0.06572, 0.8326, 0.07004, 0.8313, 0.2955, 0.7988, 0.2921, 0.8031, 0.2901, 0.8007, 0.2942, 0.7971, 0.07534, 0.8365, 0.07144, 0.8369, 0.07004, 0.8313, 0.07385, 0.8306, 0.2989, 0.7949, 0.2955, 0.7988, 0.2942, 0.7971, 0.2982, 0.7941, 0.105, 0.8224, 0.1086, 0.8271, 0.106, 0.83, 0.1023, 0.8254, 0.04721, 0.843, 0.04273, 0.8447, 0.04691, 0.8418, 0.3019, 0.7918, 0.2989, 0.7949, 0.2982, 0.7941, 0.2795, 0.8227, 0.2773, 0.8271, 0.2738, 0.8227, 0.2761, 0.8184, 0.05206, 0.8414, 0.04721, 0.843, 0.04691, 0.8418, 0.05148, 0.8391, 0.2822, 0.8179, 0.2795, 0.8227, 0.2761, 0.8184, 0.2789, 0.8138, 0.0571, 0.8399, 0.05206, 0.8414, 0.05148, 0.8391, 0.05626, 0.8366, 0.2982, 0.7941, 0.2942, 0.7971, 0.2931, 0.7953, 0.2976, 0.7931, 0.1023, 0.8254, 0.106, 0.83, 0.103, 0.8337, 0.09931, 0.8292, 0.04691, 0.8418, 0.04273, 0.8447, 0.04647, 0.8407, 0.3019, 0.7918, 0.2982, 0.7941, 0.2976, 0.7931, 0.09829, 0.8216, 0.1023, 0.8254, 0.09931, 0.8292, 0.09532, 0.8252, 0.05148, 0.8391, 0.04691, 0.8418, 0.04647, 0.8407, 0.05061, 0.837, 0.2789, 0.8138, 0.2761, 0.8184, 0.2733, 0.8137, 0.2763, 0.8094, 0.05626, 0.8366, 0.05148, 0.8391, 0.05061, 0.837, 0.05499, 0.8335, 0.2823, 0.8092, 0.2789, 0.8138, 0.2763, 0.8094, 0.28, 0.8053, 0.06107, 0.8344, 0.05626, 0.8366, 0.05499, 0.8335, 0.05945, 0.8305, 0.2861, 0.8048, 0.2823, 0.8092, 0.28, 0.8053, 0.2841, 0.8014, 0.06572, 0.8326, 0.06107, 0.8344, 0.05945, 0.8305, 0.06382, 0.828, 0.2901, 0.8007, 0.2861, 0.8048, 0.2841, 0.8014, 0.2885, 0.7981, 0.07004, 0.8313, 0.06572, 0.8326, 0.06382, 0.828, 0.06792, 0.8262, 0.2942, 0.7971, 0.2901, 0.8007, 0.2885, 0.7981, 0.2931, 0.7953, 0.106, 0.83, 0.1092, 0.8351, 0.1064, 0.8386, 0.103, 0.8337, 0.05945, 0.8305, 0.05499, 0.8335, 0.05334, 0.8309, 0.05735, 0.8271, 0.2841, 0.8014, 0.28, 0.8053, 0.2783, 0.8012, 0.2827, 0.7979, 0.06382, 0.828, 0.05945, 0.8305, 0.05735, 0.8271, 0.06135, 0.8241, 0.2885, 0.7981, 0.2841, 0.8014, 0.2827, 0.7979, 0.2874, 0.7953, 0.1064, 0.8386, 0.1092, 0.8436, 0.1064, 0.8472, 0.1033, 0.8425, 0.2931, 0.7953, 0.2885, 0.7981, 0.2874, 0.7953, 0.2923, 0.7934, 0.103, 0.8337, 0.1064, 0.8386, 0.1033, 0.8425, 0.09982, 0.8378, 0.2976, 0.7931, 0.2931, 0.7953, 0.2923, 0.7934, 0.2972, 0.7922, 0.09931, 0.8292, 0.103, 0.8337, 0.09982, 0.8378, 0.09603, 0.8334, 0.04647, 0.8407, 0.04273, 0.8447, 0.04589, 0.8398, 0.3019, 0.7918, 0.2976, 0.7931, 0.2972, 0.7922, 0.09532, 0.8252, 0.09931, 0.8292, 0.09603, 0.8334, 0.0921, 0.8294, 0.05061, 0.837, 0.04647, 0.8407, 0.04589, 0.8398, 0.04947, 0.8352, 0.09122, 0.822, 0.09532, 0.8252, 0.0921, 0.8294, 0.08819, 0.8259, 0.05499, 0.8335, 0.05061, 0.837, 0.04947, 0.8352, 0.05334, 0.8309, 0.28, 0.8053, 0.2763, 0.8094, 0.2745, 0.8048, 0.2783, 0.8012, 0.09603, 0.8334, 0.09982, 0.8378, 0.09647, 0.8424, 0.09261, 0.8381, 0.04589, 0.8398, 0.04273, 0.8447, 0.0452, 0.8391, 0.3019, 0.7918, 0.2972, 0.7922, 0.297, 0.7912, 0.0921, 0.8294, 0.09603, 0.8334, 0.09261, 0.8381, 0.08874, 0.834, 0.04947, 0.8352, 0.04589, 0.8398, 0.0452, 0.8391, 0.04812, 0.8337, 0.08819, 0.8259, 0.0921, 0.8294, 0.08874, 0.834, 0.08503, 0.8302, 0.05334, 0.8309, 0.04947, 0.8352, 0.04812, 0.8337, 0.05138, 0.8288, 0.08444, 0.8231, 0.08819, 0.8259, 0.08503, 0.8302, 0.0816, 0.827, 0.05735, 0.8271, 0.05334, 0.8309, 0.05138, 0.8288, 0.05485, 0.8245, 0.2827, 0.7979, 0.2783, 0.8012, 0.2773, 0.797, 0.2819, 0.7944, 0.1064, 0.8472, 0.109, 0.8518, 0.1066, 0.8551, 0.1036, 0.8511, 0.2874, 0.7953, 0.2827, 0.7979, 0.2819, 0.7944, 0.2868, 0.7926, 0.1033, 0.8425, 0.1064, 0.8472, 0.1036, 0.8511, 0.1002, 0.8468, 0.2923, 0.7934, 0.2874, 0.7953, 0.2868, 0.7926, 0.2919, 0.7915, 0.09982, 0.8378, 0.1033, 0.8425, 0.1002, 0.8468, 0.09647, 0.8424, 0.2972, 0.7922, 0.2923, 0.7934, 0.2919, 0.7915, 0.297, 0.7912, 0.07859, 0.8244, 0.0816, 0.827, 0.07875, 0.831, 0.07617, 0.8278, 0.1036, 0.8511, 0.1066, 0.8551, 0.1042, 0.8585, 0.1007, 0.8551, 0.03867, 0.8545, 0.03795, 0.8607, 0.03526, 0.8607, 0.03655, 0.8545, 0.1002, 0.8468, 0.1036, 0.8511, 0.1007, 0.8551, 0.09701, 0.8513, 0.03867, 0.8481, 0.03867, 0.8545, 0.03655, 0.8545, 0.03721, 0.8481, 0.09647, 0.8424, 0.1002, 0.8468, 0.09701, 0.8513, 0.09311, 0.8472, 0.03795, 0.8416, 0.03867, 0.8481, 0.03721, 0.8481, 0.03721, 0.8416, 0.09261, 0.8381, 0.09647, 0.8424, 0.09311, 0.8472, 0.08918, 0.843, 0.0452, 0.8391, 0.04273, 0.8447, 0.04443, 0.8386, 0.03655, 0.8355, 0.03795, 0.8416, 0.03721, 0.8416, 0.08874, 0.834, 0.09261, 0.8381, 0.08918, 0.843, 0.08539, 0.8387, 0.04812, 0.8337, 0.0452, 0.8391, 0.04443, 0.8386, 0.0466, 0.8327, 0.08503, 0.8302, 0.08874, 0.834, 0.08539, 0.8387, 0.08187, 0.8347, 0.05138, 0.8288, 0.04812, 0.8337, 0.0466, 0.8327, 0.04917, 0.8273, 0.0816, 0.827, 0.08503, 0.8302, 0.08187, 0.8347, 0.07875, 0.831, 0.05485, 0.8245, 0.05138, 0.8288, 0.04917, 0.8273, 0.05205, 0.8226, 0.03655, 0.8355, 0.03721, 0.8416, 0.03643, 0.8414, 0.08539, 0.8387, 0.08918, 0.843, 0.08589, 0.8479, 0.08216, 0.8436, 0.0466, 0.8327, 0.04443, 0.8386, 0.0436, 0.8383, 0.04498, 0.8321, 0.08187, 0.8347, 0.08539, 0.8387, 0.08216, 0.8436, 0.07882, 0.8393, 0.04917, 0.8273, 0.0466, 0.8327, 0.04498, 0.8321, 0.04682, 0.8265, 0.07875, 0.831, 0.08187, 0.8347, 0.07882, 0.8393, 0.07602, 0.8351, 0.05205, 0.8226, 0.04917, 0.8273, 0.04682, 0.8265, 0.04905, 0.8216, 0.03526, 0.8607, 0.03338, 0.8665, 0.03005, 0.8655, 0.03243, 0.8599, 0.1007, 0.8551, 0.1042, 0.8585, 0.1018, 0.862, 0.09801, 0.8592, 0.03655, 0.8545, 0.03526, 0.8607, 0.03243, 0.8599, 0.03433, 0.8539, 0.09701, 0.8513, 0.1007, 0.8551, 0.09801, 0.8592, 0.09397, 0.8558, 0.03721, 0.8481, 0.03655, 0.8545, 0.03433, 0.8539, 0.03568, 0.8476, 0.09311, 0.8472, 0.09701, 0.8513, 0.09397, 0.8558, 0.08988, 0.852, 0.03721, 0.8416, 0.03721, 0.8481, 0.03568, 0.8476, 0.03643, 0.8414, 0.08918, 0.843, 0.09311, 0.8472, 0.08988, 0.852, 0.08589, 0.8479, 0.04443, 0.8386, 0.04273, 0.8447, 0.0436, 0.8383, 0.03433, 0.8539, 0.03243, 0.8599, 0.02957, 0.8583, 0.03209, 0.8526, 0.09397, 0.8558, 0.09801, 0.8592, 0.09548, 0.8631, 0.09116, 0.8602, 0.03568, 0.8476, 0.03433, 0.8539, 0.03209, 0.8526, 0.03413, 0.8467, 0.08988, 0.852, 0.09397, 0.8558, 0.09116, 0.8602, 0.0869, 0.8567, 0.03643, 0.8414, 0.03568, 0.8476, 0.03413, 0.8467, 0.03564, 0.841, 0.08589, 0.8479, 0.08988, 0.852, 0.0869, 0.8567, 0.08285, 0.8526, 0.0436, 0.8383, 0.04273, 0.8447, 0.04275, 0.8383, 0.03655, 0.8355, 0.03643, 0.8414, 0.03564, 0.841, 0.08216, 0.8436, 0.08589, 0.8479, 0.08285, 0.8526, 0.07918, 0.8482, 0.04498, 0.8321, 0.0436, 0.8383, 0.04275, 0.8383, 0.04331, 0.8321, 0.07882, 0.8393, 0.08216, 0.8436, 0.07918, 0.8482, 0.07602, 0.8436, 0.04682, 0.8265, 0.04498, 0.8321, 0.04331, 0.8321, 0.04439, 0.8264, 0.03005, 0.8655, 0.02729, 0.8704, 0.02356, 0.8683, 0.02669, 0.8636, 0.1018, 0.862, 0.1053, 0.864, 0.1036, 0.8667, 0.09968, 0.8653, 0.03243, 0.8599, 0.03005, 0.8655, 0.02669, 0.8636, 0.02957, 0.8583, 0.09801, 0.8592, 0.1018, 0.862, 0.09968, 0.8653, 0.09548, 0.8631, 0.04331, 0.8321, 0.04275, 0.8383, 0.04191, 0.8385, 0.04166, 0.8325, 0.02356, 0.8683, 0.02028, 0.8723, 0.01643, 0.869, 0.01993, 0.8652, 0.04439, 0.8264, 0.04331, 0.8321, 0.04166, 0.8325, 0.042, 0.827, 0.02669, 0.8636, 0.02356, 0.8683, 0.01993, 0.8652, 0.02343, 0.8608, 0.09968, 0.8653, 0.1036, 0.8667, 0.1021, 0.8691, 0.0978, 0.8684, 0.02957, 0.8583, 0.02669, 0.8636, 0.02343, 0.8608, 0.0268, 0.8559, 0.09548, 0.8631, 0.09968, 0.8653, 0.0978, 0.8684, 0.09326, 0.8668, 0.03209, 0.8526, 0.02957, 0.8583, 0.0268, 0.8559, 0.0299, 0.8507, 0.09116, 0.8602, 0.09548, 0.8631, 0.09326, 0.8668, 0.0887, 0.8643, 0.03413, 0.8467, 0.03209, 0.8526, 0.0299, 0.8507, 0.03263, 0.8455, 0.0869, 0.8567, 0.09116, 0.8602, 0.0887, 0.8643, 0.08429, 0.861, 0.03564, 0.841, 0.03413, 0.8467, 0.03263, 0.8455, 0.03488, 0.8403, 0.08285, 0.8526, 0.0869, 0.8567, 0.08429, 0.861, 0.08019, 0.857, 0.04275, 0.8383, 0.04273, 0.8447, 0.04191, 0.8385, 0.03655, 0.8355, 0.03564, 0.841, 0.03488, 0.8403, 0.07918, 0.8482, 0.08285, 0.8526, 0.08019, 0.857, 0.07656, 0.8525, 0.0887, 0.8643, 0.09326, 0.8668, 0.09144, 0.87, 0.08668, 0.8679, 0.03263, 0.8455, 0.0299, 0.8507, 0.02787, 0.8484, 0.03123, 0.8438, 0.08429, 0.861, 0.0887, 0.8643, 0.08668, 0.8679, 0.08214, 0.8648, 0.03488, 0.8403, 0.03263, 0.8455, 0.03123, 0.8438, 0.03416, 0.8395, 0.08019, 0.857, 0.08429, 0.861, 0.08214, 0.8648, 0.078, 0.8609, 0.04191, 0.8385, 0.04273, 0.8447, 0.04111, 0.8389, 0.03655, 0.8355, 0.03488, 0.8403, 0.03416, 0.8395, 0.01643, 0.869, 0.01308, 0.872, 0.009417, 0.8677, 0.01285, 0.8648, 0.04166, 0.8325, 0.04191, 0.8385, 0.04111, 0.8389, 0.04009, 0.8334, 0.01993, 0.8652, 0.01643, 0.869, 0.01285, 0.8648, 0.01655, 0.8613, 0.2235, 0.8023, 0.226, 0.808, 0.2248, 0.8088, 0.2218, 0.8035, 0.02343, 0.8608, 0.01993, 0.8652, 0.01655, 0.8613, 0.02039, 0.8573, 0.2205, 0.7974, 0.2235, 0.8023, 0.2218, 0.8035, 0.2183, 0.7988, 0.0268, 0.8559, 0.02343, 0.8608, 0.02039, 0.8573, 0.02421, 0.8529, 0.09326, 0.8668, 0.0978, 0.8684, 0.09625, 0.8712, 0.09144, 0.87, 0.0299, 0.8507, 0.0268, 0.8559, 0.02421, 0.8529, 0.02787, 0.8484, 0.01655, 0.8613, 0.01285, 0.8648, 0.009657, 0.8599, 0.01355, 0.8567, 0.2218, 0.8035, 0.2248, 0.8088, 0.2237, 0.81, 0.2202, 0.8052, 0.02039, 0.8573, 0.01655, 0.8613, 0.01355, 0.8567, 0.01768, 0.8531, 0.2183, 0.7988, 0.2218, 0.8035, 0.2202, 0.8052, 0.2163, 0.801, 0.02421, 0.8529, 0.02039, 0.8573, 0.01768, 0.8531, 0.02191, 0.8494, 0.2144, 0.7949, 0.2183, 0.7988, 0.2163, 0.801, 0.212, 0.7976, 0.02787, 0.8484, 0.02421, 0.8529, 0.02191, 0.8494, 0.02607, 0.8456, 0.2102, 0.792, 0.2144, 0.7949, 0.212, 0.7976, 0.2076, 0.795, 0.03123, 0.8438, 0.02787, 0.8484, 0.02607, 0.8456, 0.02999, 0.8419, 0.08214, 0.8648, 0.08668, 0.8679, 0.08517, 0.8709, 0.08054, 0.868, 0.03416, 0.8395, 0.03123, 0.8438, 0.02999, 0.8419, 0.03353, 0.8385, 0.009417, 0.8677, 0.006397, 0.8699, 0.003208, 0.865, 0.006166, 0.8627, 0.04111, 0.8389, 0.04273, 0.8447, 0.04038, 0.8396, 0.03655, 0.8355, 0.03416, 0.8395, 0.03353, 0.8385, 0.01285, 0.8648, 0.009417, 0.8677, 0.006166, 0.8627, 0.009657, 0.8599, 0.04009, 0.8334, 0.04111, 0.8389, 0.04038, 0.8396, 0.03867, 0.8347, 0.02999, 0.8419, 0.02607, 0.8456, 0.02455, 0.8425, 0.02895, 0.8398, 0.2032, 0.7933, 0.2076, 0.795, 0.2053, 0.7989, 0.2007, 0.7975, 0.03353, 0.8385, 0.02999, 0.8419, 0.02895, 0.8398, 0.033, 0.8374, 0.006166, 0.8627, 0.003208, 0.865, 0.0005412, 0.8596, 0.003447, 0.8572, 0.04038, 0.8396, 0.04273, 0.8447, 0.03976, 0.8405, 0.03655, 0.8355, 0.03353, 0.8385, 0.033, 0.8374, 0.009657, 0.8599, 0.006166, 0.8627, 0.003447, 0.8572, 0.00699, 0.8545, 0.2237, 0.81, 0.2266, 0.8151, 0.2261, 0.8159, 0.2228, 0.8116, 0.01355, 0.8567, 0.009657, 0.8599, 0.00699, 0.8545, 0.01103, 0.8516, 0.2202, 0.8052, 0.2237, 0.81, 0.2228, 0.8116, 0.2189, 0.8076, 0.01768, 0.8531, 0.01355, 0.8567, 0.01103, 0.8516, 0.01542, 0.8485, 0.2163, 0.801, 0.2202, 0.8052, 0.2189, 0.8076, 0.2145, 0.804, 0.02191, 0.8494, 0.01768, 0.8531, 0.01542, 0.8485, 0.01999, 0.8455, 0.212, 0.7976, 0.2163, 0.801, 0.2145, 0.804, 0.2099, 0.8011, 0.02607, 0.8456, 0.02191, 0.8494, 0.01999, 0.8455, 0.02455, 0.8425, 0.2076, 0.795, 0.212, 0.7976, 0.2099, 0.8011, 0.2053, 0.7989, 0.2189, 0.8076, 0.2228, 0.8116, 0.222, 0.8135, 0.2177, 0.8104, 0.01542, 0.8485, 0.01103, 0.8516, 0.00911, 0.8462, 0.01369, 0.8437, 0.2145, 0.804, 0.2189, 0.8076, 0.2177, 0.8104, 0.2131, 0.8076, 0.01999, 0.8455, 0.01542, 0.8485, 0.01369, 0.8437, 0.01852, 0.8413, 0.2099, 0.8011, 0.2145, 0.804, 0.2131, 0.8076, 0.2082, 0.8053, 0.02455, 0.8425, 0.01999, 0.8455, 0.01852, 0.8413, 0.0234, 0.8393, 0.2053, 0.7989, 0.2099, 0.8011, 0.2082, 0.8053, 0.2034, 0.8036, 0.02895, 0.8398, 0.02455, 0.8425, 0.0234, 0.8393, 0.02815, 0.8376, 0.2007, 0.7975, 0.2053, 0.7989, 0.2034, 0.8036, 0.1987, 0.8025, 0.033, 0.8374, 0.02895, 0.8398, 0.02815, 0.8376, 0.03259, 0.8363, 0.1965, 0.7969, 0.2007, 0.7975, 0.1987, 0.8025, 0.1944, 0.802, 0.03976, 0.8405, 0.04273, 0.8447, 0.03926, 0.8415, 0.03655, 0.8355, 0.033, 0.8374, 0.03259, 0.8363, 0.00699, 0.8545, 0.003447, 0.8572, 0.001365, 0.8513, 0.004948, 0.8488, 0.2228, 0.8116, 0.2261, 0.8159, 0.2257, 0.8169, 0.222, 0.8135, 0.01103, 0.8516, 0.00699, 0.8545, 0.004948, 0.8488, 0.00911, 0.8462, 0.1987, 0.8025, 0.2034, 0.8036, 0.202, 0.8089, 0.1972, 0.8081, 0.03259, 0.8363, 0.02815, 0.8376, 0.02763, 0.8353, 0.03232, 0.8351, 0.1944, 0.802, 0.1987, 0.8025, 0.1972, 0.8081, 0.1929, 0.8078, 0.03926, 0.8415, 0.04273, 0.8447, 0.0389, 0.8426, 0.03655, 0.8355, 0.03259, 0.8363, 0.03232, 0.8351, 0.004948, 0.8488, 0.001365, 0.8513, 0.0, 0.8454, 0.003609, 0.8429, 0.222, 0.8135, 0.2257, 0.8169, 0.2254, 0.818, 0.2214, 0.8157, 0.00911, 0.8462, 0.004948, 0.8488, 0.003609, 0.8429, 0.007849, 0.8406, 0.2177, 0.8104, 0.222, 0.8135, 0.2214, 0.8157, 0.2169, 0.8136, 0.01369, 0.8437, 0.00911, 0.8462, 0.007849, 0.8406, 0.01256, 0.8387, 0.2131, 0.8076, 0.2177, 0.8104, 0.2169, 0.8136, 0.212, 0.8117, 0.01852, 0.8413, 0.01369, 0.8437, 0.01256, 0.8387, 0.01755, 0.8371, 0.2082, 0.8053, 0.2131, 0.8076, 0.212, 0.8117, 0.207, 0.8101, 0.0234, 0.8393, 0.01852, 0.8413, 0.01755, 0.8371, 0.02264, 0.836, 0.2034, 0.8036, 0.2082, 0.8053, 0.207, 0.8101, 0.202, 0.8089, 0.02815, 0.8376, 0.0234, 0.8393, 0.02264, 0.836, 0.02763, 0.8353, 0.01256, 0.8387, 0.007849, 0.8406, 0.007298, 0.8352, 0.01206, 0.8338, 0.212, 0.8117, 0.2169, 0.8136, 0.2164, 0.8171, 0.2113, 0.8161, 0.01755, 0.8371, 0.01256, 0.8387, 0.01206, 0.8338, 0.01713, 0.833, 0.207, 0.8101, 0.212, 0.8117, 0.2113, 0.8161, 0.2062, 0.8153, 0.02264, 0.836, 0.01755, 0.8371, 0.01713, 0.833, 0.02231, 0.8327, 0.202, 0.8089, 0.207, 0.8101, 0.2062, 0.8153, 0.2011, 0.8147, 0.02763, 0.8353, 0.02264, 0.836, 0.02231, 0.8327, 0.0274, 0.833, 0.1972, 0.8081, 0.202, 0.8089, 0.2011, 0.8147, 0.1963, 0.8143, 0.03232, 0.8351, 0.02763, 0.8353, 0.0274, 0.833, 0.03221, 0.834, 0.1929, 0.8078, 0.1972, 0.8081, 0.1963, 0.8143, 0.192, 0.8141, 0.0389, 0.8426, 0.04273, 0.8447, 0.03871, 0.8439, 0.03655, 0.8355, 0.03232, 0.8351, 0.03221, 0.834, 0.1892, 0.8079, 0.1929, 0.8078, 0.192, 0.8141, 0.1882, 0.8141, 0.2214, 0.8157, 0.2254, 0.818, 0.2253, 0.8193, 0.2211, 0.8181, 0.007849, 0.8406, 0.003609, 0.8429, 0.003025, 0.8371, 0.007298, 0.8352, 0.2169, 0.8136, 0.2214, 0.8157, 0.2211, 0.8181, 0.2164, 0.8171, 0.03221, 0.834, 0.0274, 0.833, 0.02748, 0.8309, 0.03225, 0.8329, 0.192, 0.8141, 0.1963, 0.8143, 0.196, 0.8206, 0.1917, 0.8205, 0.03871, 0.8439, 0.04273, 0.8447, 0.03868, 0.8451, 0.03655, 0.8355, 0.03221, 0.834, 0.03225, 0.8329, 0.1882, 0.8141, 0.192, 0.8141, 0.1917, 0.8205, 0.1879, 0.8204, 0.2211, 0.8181, 0.2253, 0.8193, 0.2252, 0.8205, 0.2209, 0.8206, 0.007298, 0.8352, 0.003025, 0.8371, 0.003217, 0.8317, 0.00748, 0.8301, 0.2164, 0.8171, 0.2211, 0.8181, 0.2209, 0.8206, 0.2162, 0.8207, 0.01206, 0.8338, 0.007298, 0.8352, 0.00748, 0.8301, 0.01222, 0.8292, 0.2113, 0.8161, 0.2164, 0.8171, 0.2162, 0.8207, 0.2111, 0.8207, 0.01713, 0.833, 0.01206, 0.8338, 0.01222, 0.8292, 0.01727, 0.829, 0.2062, 0.8153, 0.2113, 0.8161, 0.2111, 0.8207, 0.2059, 0.8207, 0.02231, 0.8327, 0.01713, 0.833, 0.01727, 0.829, 0.02242, 0.8296, 0.2011, 0.8147, 0.2062, 0.8153, 0.2059, 0.8207, 0.2008, 0.8207, 0.0274, 0.833, 0.02231, 0.8327, 0.02242, 0.8296, 0.02748, 0.8309, 0.1963, 0.8143, 0.2011, 0.8147, 0.2008, 0.8207, 0.196, 0.8206, 0.01727, 0.829, 0.01222, 0.8292, 0.01304, 0.8251, 0.01796, 0.8255, 0.2059, 0.8207, 0.2111, 0.8207, 0.2113, 0.8253, 0.2062, 0.8261, 0.02242, 0.8296, 0.01727, 0.829, 0.01796, 0.8255, 0.02296, 0.8269, 0.2008, 0.8207, 0.2059, 0.8207, 0.2062, 0.8261, 0.2011, 0.8266, 0.02748, 0.8309, 0.02242, 0.8296, 0.02296, 0.8269, 0.02785, 0.829, 0.196, 0.8206, 0.2008, 0.8207, 0.2011, 0.8266, 0.1963, 0.827, 0.03225, 0.8329, 0.02748, 0.8309, 0.02785, 0.829, 0.03244, 0.8319, 0.1917, 0.8205, 0.196, 0.8206, 0.1963, 0.827, 0.192, 0.827, 0.03868, 0.8451, 0.04273, 0.8447, 0.03881, 0.8464, 0.03655, 0.8355, 0.03225, 0.8329, 0.03244, 0.8319, 0.1879, 0.8204, 0.1917, 0.8205, 0.192, 0.827, 0.1882, 0.8268, 0.2209, 0.8206, 0.2252, 0.8205, 0.2253, 0.8218, 0.2211, 0.8231, 0.00748, 0.8301, 0.003217, 0.8317, 0.00418, 0.8268, 0.008386, 0.8255, 0.2162, 0.8207, 0.2209, 0.8206, 0.2211, 0.8231, 0.2164, 0.8243, 0.01222, 0.8292, 0.00748, 0.8301, 0.008386, 0.8255, 0.01304, 0.8251, 0.2111, 0.8207, 0.2162, 0.8207, 0.2164, 0.8243, 0.2113, 0.8253, 0.03881, 0.8464, 0.04273, 0.8447, 0.03911, 0.8476, 0.03655, 0.8355, 0.03244, 0.8319, 0.03278, 0.8311, 0.1882, 0.8268, 0.192, 0.827, 0.1929, 0.8332, 0.1892, 0.8328, 0.2211, 0.8231, 0.2253, 0.8218, 0.2254, 0.823, 0.2214, 0.8254, 0.2651, 0.7936, 0.2695, 0.797, 0.2683, 0.8005, 0.2641, 0.7969, 0.2164, 0.8243, 0.2211, 0.8231, 0.2214, 0.8254, 0.2169, 0.8277, 0.2603, 0.7912, 0.2651, 0.7936, 0.2641, 0.7969, 0.2594, 0.7942, 0.2113, 0.8253, 0.2164, 0.8243, 0.2169, 0.8277, 0.212, 0.8296, 0.01796, 0.8255, 0.01304, 0.8251, 0.01448, 0.8216, 0.01918, 0.8226, 0.2062, 0.8261, 0.2113, 0.8253, 0.212, 0.8296, 0.207, 0.8312, 0.02296, 0.8269, 0.01796, 0.8255, 0.01918, 0.8226, 0.02392, 0.8245, 0.2011, 0.8266, 0.2062, 0.8261, 0.207, 0.8312, 0.202, 0.8324, 0.02785, 0.829, 0.02296, 0.8269, 0.02392, 0.8245, 0.02851, 0.8274, 0.1963, 0.827, 0.2011, 0.8266, 0.202, 0.8324, 0.1972, 0.833, 0.03244, 0.8319, 0.02785, 0.829, 0.02851, 0.8274, 0.03278, 0.8311, 0.192, 0.827, 0.1963, 0.827, 0.1972, 0.833, 0.1929, 0.8332, 0.207, 0.8312, 0.212, 0.8296, 0.2131, 0.8336, 0.2082, 0.8359, 0.2495, 0.7915, 0.2544, 0.7924, 0.2531, 0.7952, 0.2485, 0.7938, 0.202, 0.8324, 0.207, 0.8312, 0.2082, 0.8359, 0.2034, 0.8376, 0.02851, 0.8274, 0.02392, 0.8245, 0.02526, 0.8227, 0.02943, 0.8261, 0.1972, 0.833, 0.202, 0.8324, 0.2034, 0.8376, 0.1987, 0.8386, 0.03278, 0.8311, 0.02851, 0.8274, 0.02943, 0.8261, 0.03325, 0.8305, 0.1929, 0.8332, 0.1972, 0.833, 0.1987, 0.8386, 0.1944, 0.8388, 0.03911, 0.8476, 0.04273, 0.8447, 0.03955, 0.8487, 0.03655, 0.8355, 0.03278, 0.8311, 0.03325, 0.8305, 0.2683, 0.8005, 0.2721, 0.8047, 0.2702, 0.8088, 0.2665, 0.8045, 0.2214, 0.8254, 0.2254, 0.823, 0.2257, 0.8241, 0.222, 0.8276, 0.2641, 0.7969, 0.2683, 0.8005, 0.2665, 0.8045, 0.2623, 0.8007, 0.2169, 0.8277, 0.2214, 0.8254, 0.222, 0.8276, 0.2177, 0.8308, 0.2594, 0.7942, 0.2641, 0.7969, 0.2623, 0.8007, 0.2578, 0.7976, 0.212, 0.8296, 0.2169, 0.8277, 0.2177, 0.8308, 0.2131, 0.8336, 0.2544, 0.7924, 0.2594, 0.7942, 0.2578, 0.7976, 0.2531, 0.7952, 0.2665, 0.8045, 0.2702, 0.8088, 0.2677, 0.8133, 0.2641, 0.8088, 0.222, 0.8276, 0.2257, 0.8241, 0.2261, 0.8251, 0.2228, 0.8295, 0.2623, 0.8007, 0.2665, 0.8045, 0.2641, 0.8088, 0.26, 0.8048, 0.2177, 0.8308, 0.222, 0.8276, 0.2228, 0.8295, 0.2189, 0.8336, 0.2578, 0.7976, 0.2623, 0.8007, 0.26, 0.8048, 0.2557, 0.8013, 0.2131, 0.8336, 0.2177, 0.8308, 0.2189, 0.8336, 0.2145, 0.8371, 0.2531, 0.7952, 0.2578, 0.7976, 0.2557, 0.8013, 0.2514, 0.7984, 0.2082, 0.8359, 0.2131, 0.8336, 0.2145, 0.8371, 0.2099, 0.84, 0.2485, 0.7938, 0.2531, 0.7952, 0.2514, 0.7984, 0.2471, 0.7963, 0.2034, 0.8376, 0.2082, 0.8359, 0.2099, 0.84, 0.2053, 0.8422, 0.244, 0.7933, 0.2485, 0.7938, 0.2471, 0.7963, 0.243, 0.795, 0.1987, 0.8386, 0.2034, 0.8376, 0.2053, 0.8422, 0.2007, 0.8434, 0.03325, 0.8305, 0.02943, 0.8261, 0.03058, 0.8253, 0.03383, 0.83, 0.2702, 0.8088, 0.2733, 0.8135, 0.2708, 0.8178, 0.2677, 0.8133, 0.03955, 0.8487, 0.04273, 0.8447, 0.04013, 0.8496, 0.03655, 0.8355, 0.03325, 0.8305, 0.03383, 0.83, 0.2471, 0.7963, 0.2514, 0.7984, 0.2492, 0.8017, 0.2454, 0.7988, 0.2053, 0.8422, 0.2099, 0.84, 0.212, 0.8434, 0.2076, 0.8459, 0.243, 0.795, 0.2471, 0.7963, 0.2454, 0.7988, 0.2419, 0.7968, 0.2708, 0.8178, 0.2733, 0.8225, 0.2705, 0.8267, 0.2679, 0.8224, 0.03383, 0.83, 0.03058, 0.8253, 0.03191, 0.8248, 0.03451, 0.8298, 0.2677, 0.8133, 0.2708, 0.8178, 0.2679, 0.8224, 0.2647, 0.8179, 0.04013, 0.8496, 0.04273, 0.8447, 0.04082, 0.8503, 0.03655, 0.8355, 0.03383, 0.83, 0.03451, 0.8298, 0.2641, 0.8088, 0.2677, 0.8133, 0.2647, 0.8179, 0.2611, 0.8134, 0.2228, 0.8295, 0.2261, 0.8251, 0.2266, 0.8258, 0.2237, 0.831, 0.26, 0.8048, 0.2641, 0.8088, 0.2611, 0.8134, 0.2572, 0.8091, 0.2189, 0.8336, 0.2228, 0.8295, 0.2237, 0.831, 0.2202, 0.8358, 0.2557, 0.8013, 0.26, 0.8048, 0.2572, 0.8091, 0.2532, 0.8051, 0.2145, 0.8371, 0.2189, 0.8336, 0.2202, 0.8358, 0.2163, 0.84, 0.2514, 0.7984, 0.2557, 0.8013, 0.2532, 0.8051, 0.2492, 0.8017, 0.2099, 0.84, 0.2145, 0.8371, 0.2163, 0.84, 0.212, 0.8434, 0.03953, 0.8557, 0.04082, 0.8503, 0.04159, 0.8508, 0.04104, 0.8567, 0.2572, 0.8091, 0.2611, 0.8134, 0.2577, 0.8179, 0.254, 0.8134, 0.2202, 0.8358, 0.2237, 0.831, 0.2248, 0.8322, 0.2218, 0.8375, 0.2532, 0.8051, 0.2572, 0.8091, 0.254, 0.8134, 0.2503, 0.809, 0.2163, 0.84, 0.2202, 0.8358, 0.2218, 0.8375, 0.2183, 0.8421, 0.2492, 0.8017, 0.2532, 0.8051, 0.2503, 0.809, 0.2468, 0.8049, 0.212, 0.8434, 0.2163, 0.84, 0.2183, 0.8421, 0.2144, 0.8458, 0.2454, 0.7988, 0.2492, 0.8017, 0.2468, 0.8049, 0.2435, 0.8014, 0.2705, 0.8267, 0.2724, 0.8308, 0.2696, 0.8346, 0.2673, 0.831, 0.2419, 0.7968, 0.2454, 0.7988, 0.2435, 0.8014, 0.2405, 0.7985, 0.2679, 0.8224, 0.2705, 0.8267, 0.2673, 0.831, 0.2645, 0.827, 0.03451, 0.8298, 0.03191, 0.8248, 0.03337, 0.8248, 0.03525, 0.8298, 0.2647, 0.8179, 0.2679, 0.8224, 0.2645, 0.827, 0.2612, 0.8225, 0.04082, 0.8503, 0.04273, 0.8447, 0.04159, 0.8508, 0.03655, 0.8355, 0.03451, 0.8298, 0.03525, 0.8298, 0.2611, 0.8134, 0.2647, 0.8179, 0.2612, 0.8225, 0.2577, 0.8179, 0.2673, 0.831, 0.2696, 0.8346, 0.2665, 0.8384, 0.2638, 0.8352, 0.2405, 0.7985, 0.2435, 0.8014, 0.2414, 0.8039, 0.2391, 0.8003, 0.2645, 0.827, 0.2673, 0.831, 0.2638, 0.8352, 0.2608, 0.8313, 0.3065, 0.7941, 0.3106, 0.7972, 0.3103, 0.7989, 0.3064, 0.795, 0.2612, 0.8225, 0.2645, 0.827, 0.2608, 0.8313, 0.2575, 0.827, 0.04159, 0.8508, 0.04273, 0.8447, 0.04242, 0.8511, 0.3019, 0.7918, 0.3065, 0.7941, 0.3064, 0.795, 0.2577, 0.8179, 0.2612, 0.8225, 0.2575, 0.827, 0.254, 0.8223, 0.04104, 0.8567, 0.04159, 0.8508, 0.04242, 0.8511, 0.04267, 0.8573, 0.254, 0.8134, 0.2577, 0.8179, 0.254, 0.8223, 0.2506, 0.8175, 0.04111, 0.8622, 0.04104, 0.8567, 0.04267, 0.8573, 0.04347, 0.863, 0.2503, 0.809, 0.254, 0.8134, 0.2506, 0.8175, 0.2472, 0.8127, 0.2183, 0.8421, 0.2218, 0.8375, 0.2235, 0.8385, 0.2205, 0.8433, 0.2468, 0.8049, 0.2503, 0.809, 0.2472, 0.8127, 0.2441, 0.8081, 0.2696, 0.8346, 0.2712, 0.8376, 0.2686, 0.8408, 0.2665, 0.8384, 0.2435, 0.8014, 0.2468, 0.8049, 0.2441, 0.8081, 0.2414, 0.8039, 0.2506, 0.8175, 0.254, 0.8223, 0.2502, 0.8264, 0.247, 0.8213, 0.04347, 0.863, 0.04267, 0.8573, 0.04434, 0.8574, 0.04589, 0.8631, 0.2472, 0.8127, 0.2506, 0.8175, 0.247, 0.8213, 0.244, 0.8162, 0.04478, 0.8681, 0.04347, 0.863, 0.04589, 0.8631, 0.04787, 0.8682, 0.2441, 0.8081, 0.2472, 0.8127, 0.244, 0.8162, 0.2414, 0.811, 0.2665, 0.8384, 0.2686, 0.8408, 0.2658, 0.8437, 0.2632, 0.8418, 0.2414, 0.8039, 0.2441, 0.8081, 0.2414, 0.811, 0.2392, 0.8062, 0.2638, 0.8352, 0.2665, 0.8384, 0.2632, 0.8418, 0.2602, 0.839, 0.2391, 0.8003, 0.2414, 0.8039, 0.2392, 0.8062, 0.2376, 0.8018, 0.2608, 0.8313, 0.2638, 0.8352, 0.2602, 0.839, 0.257, 0.8354, 0.3064, 0.795, 0.3103, 0.7989, 0.3096, 0.8003, 0.306, 0.7957, 0.2575, 0.827, 0.2608, 0.8313, 0.257, 0.8354, 0.2536, 0.8312, 0.04242, 0.8511, 0.04273, 0.8447, 0.04327, 0.8512, 0.3019, 0.7918, 0.3064, 0.795, 0.306, 0.7957, 0.254, 0.8223, 0.2575, 0.827, 0.2536, 0.8312, 0.2502, 0.8264, 0.04267, 0.8573, 0.04242, 0.8511, 0.04327, 0.8512, 0.04434, 0.8574, 0.2376, 0.8018, 0.2392, 0.8062, 0.237, 0.8082, 0.2361, 0.8032, 0.257, 0.8354, 0.2602, 0.839, 0.2566, 0.8424, 0.2531, 0.839, 0.306, 0.7957, 0.3096, 0.8003, 0.3087, 0.8015, 0.3056, 0.7963, 0.2536, 0.8312, 0.257, 0.8354, 0.2531, 0.839, 0.2497, 0.8348, 0.04327, 0.8512, 0.04273, 0.8447, 0.04411, 0.8509, 0.3019, 0.7918, 0.306, 0.7957, 0.3056, 0.7963, 0.2502, 0.8264, 0.2536, 0.8312, 0.2497, 0.8348, 0.2464, 0.83, 0.04434, 0.8574, 0.04327, 0.8512, 0.04411, 0.8509, 0.04598, 0.857, 0.247, 0.8213, 0.2502, 0.8264, 0.2464, 0.83, 0.2434, 0.8247, 0.04589, 0.8631, 0.04434, 0.8574, 0.04598, 0.857, 0.04828, 0.8625, 0.244, 0.8162, 0.247, 0.8213, 0.2434, 0.8247, 0.2407, 0.8192, 0.04787, 0.8682, 0.04589, 0.8631, 0.04828, 0.8625, 0.05091, 0.8674, 0.2414, 0.811, 0.244, 0.8162, 0.2407, 0.8192, 0.2386, 0.8136, 0.0502, 0.8724, 0.04787, 0.8682, 0.05091, 0.8674, 0.05378, 0.8715, 0.2392, 0.8062, 0.2414, 0.811, 0.2386, 0.8136, 0.237, 0.8082, 0.2602, 0.839, 0.2632, 0.8418, 0.26, 0.8448, 0.2566, 0.8424, 0.2407, 0.8192, 0.2434, 0.8247, 0.2399, 0.8275, 0.2376, 0.8217, 0.05091, 0.8674, 0.04828, 0.8625, 0.05055, 0.8613, 0.05381, 0.8658, 0.2386, 0.8136, 0.2407, 0.8192, 0.2376, 0.8217, 0.236, 0.8157, 0.05378, 0.8715, 0.05091, 0.8674, 0.05381, 0.8658, 0.05718, 0.8696, 0.237, 0.8082, 0.2386, 0.8136, 0.236, 0.8157, 0.235, 0.8099, 0.2566, 0.8424, 0.26, 0.8448, 0.2569, 0.8473, 0.2531, 0.8451, 0.3087, 0.8015, 0.3112, 0.8072, 0.3094, 0.8084, 0.3074, 0.8024, 0.2531, 0.839, 0.2566, 0.8424, 0.2531, 0.8451, 0.2495, 0.8419, 0.3056, 0.7963, 0.3087, 0.8015, 0.3074, 0.8024, 0.3049, 0.7968, 0.2497, 0.8348, 0.2531, 0.839, 0.2495, 0.8419, 0.2459, 0.8378, 0.04411, 0.8509, 0.04273, 0.8447, 0.04491, 0.8505, 0.3019, 0.7918, 0.3056, 0.7963, 0.3049, 0.7968, 0.2464, 0.83, 0.2497, 0.8348, 0.2459, 0.8378, 0.2427, 0.8329, 0.04598, 0.857, 0.04411, 0.8509, 0.04491, 0.8505, 0.04755, 0.8561, 0.2434, 0.8247, 0.2464, 0.83, 0.2427, 0.8329, 0.2399, 0.8275, 0.04828, 0.8625, 0.04598, 0.857, 0.04755, 0.8561, 0.05055, 0.8613, 0.3049, 0.7968, 0.3074, 0.8024, 0.3059, 0.8029, 0.3042, 0.7971, 0.2459, 0.8378, 0.2495, 0.8419, 0.2461, 0.8441, 0.2425, 0.8401, 0.04491, 0.8505, 0.04273, 0.8447, 0.04564, 0.8498, 0.3019, 0.7918, 0.3049, 0.7968, 0.3042, 0.7971, 0.2427, 0.8329, 0.2459, 0.8378, 0.2425, 0.8401, 0.2393, 0.8351, 0.04755, 0.8561, 0.04491, 0.8505, 0.04564, 0.8498, 0.04897, 0.8548, 0.2399, 0.8275, 0.2427, 0.8329, 0.2393, 0.8351, 0.2367, 0.8296, 0.05055, 0.8613, 0.04755, 0.8561, 0.04897, 0.8548, 0.05262, 0.8593, 0.2376, 0.8217, 0.2399, 0.8275, 0.2367, 0.8296, 0.2347, 0.8236, 0.05381, 0.8658, 0.05055, 0.8613, 0.05262, 0.8593, 0.05643, 0.8634, 0.3106, 0.8147, 0.3112, 0.8208, 0.3079, 0.822, 0.3079, 0.8157, 0.05718, 0.8696, 0.05381, 0.8658, 0.05643, 0.8634, 0.06027, 0.8667, 0.3094, 0.8084, 0.3106, 0.8147, 0.3079, 0.8157, 0.3072, 0.8092, 0.06055, 0.8724, 0.05718, 0.8696, 0.06027, 0.8667, 0.06398, 0.8692, 0.3074, 0.8024, 0.3094, 0.8084, 0.3072, 0.8092, 0.3059, 0.8029, 0.2495, 0.8419, 0.2531, 0.8451, 0.25, 0.8472, 0.2461, 0.8441, 0.05643, 0.8634, 0.05262, 0.8593, 0.0544, 0.8569, 0.0587, 0.8602, 0.3079, 0.8157, 0.3079, 0.822, 0.3043, 0.8224, 0.3048, 0.816, 0.06027, 0.8667, 0.05643, 0.8634, 0.0587, 0.8602, 0.06293, 0.863, 0.3072, 0.8092, 0.3079, 0.8157, 0.3048, 0.816, 0.3048, 0.8095, 0.06398, 0.8692, 0.06027, 0.8667, 0.06293, 0.863, 0.06694, 0.8651, 0.3059, 0.8029, 0.3072, 0.8092, 0.3048, 0.8095, 0.3043, 0.8031, 0.06743, 0.8708, 0.06398, 0.8692, 0.06694, 0.8651, 0.07057, 0.8664, 0.3042, 0.7971, 0.3059, 0.8029, 0.3043, 0.8031, 0.3033, 0.7972, 0.2425, 0.8401, 0.2461, 0.8441, 0.2431, 0.8455, 0.2395, 0.8415, 0.04564, 0.8498, 0.04273, 0.8447, 0.04626, 0.8489, 0.3019, 0.7918, 0.3042, 0.7971, 0.3033, 0.7972, 0.3063, 0.8334, 0.3046, 0.838, 0.3002, 0.8385, 0.302, 0.8338, 0.04897, 0.8548, 0.04564, 0.8498, 0.04626, 0.8489, 0.0502, 0.8531, 0.3074, 0.828, 0.3063, 0.8334, 0.302, 0.8338, 0.3034, 0.8284, 0.05262, 0.8593, 0.04897, 0.8548, 0.0502, 0.8531, 0.0544, 0.8569, 0.3079, 0.822, 0.3074, 0.828, 0.3034, 0.8284, 0.3043, 0.8224, 0.3002, 0.8385, 0.2982, 0.8422, 0.2936, 0.8417, 0.2955, 0.838, 0.04626, 0.8489, 0.04273, 0.8447, 0.04676, 0.8479, 0.3019, 0.7918, 0.3033, 0.7972, 0.3024, 0.7971, 0.302, 0.8338, 0.3002, 0.8385, 0.2955, 0.838, 0.2974, 0.8333, 0.0502, 0.8531, 0.04626, 0.8489, 0.04676, 0.8479, 0.05118, 0.851, 0.3034, 0.8284, 0.302, 0.8338, 0.2974, 0.8333, 0.299, 0.8279, 0.0544, 0.8569, 0.0502, 0.8531, 0.05118, 0.851, 0.05582, 0.8539, 0.3043, 0.8224, 0.3034, 0.8284, 0.299, 0.8279, 0.3004, 0.8219, 0.0587, 0.8602, 0.0544, 0.8569, 0.05582, 0.8539, 0.06051, 0.8565, 0.3048, 0.816, 0.3043, 0.8224, 0.3004, 0.8219, 0.3015, 0.8156, 0.06293, 0.863, 0.0587, 0.8602, 0.06051, 0.8565, 0.06506, 0.8586, 0.3048, 0.8095, 0.3048, 0.816, 0.3015, 0.8156, 0.3022, 0.8092, 0.06694, 0.8651, 0.06293, 0.863, 0.06506, 0.8586, 0.0693, 0.8602, 0.3043, 0.8031, 0.3048, 0.8095, 0.3022, 0.8092, 0.3025, 0.8029, 0.07057, 0.8664, 0.06694, 0.8651, 0.0693, 0.8602, 0.07308, 0.8612, 0.3033, 0.7972, 0.3043, 0.8031, 0.3025, 0.8029, 0.3024, 0.7971, 0.3015, 0.8156, 0.3004, 0.8219, 0.2964, 0.8207, 0.2981, 0.8146, 0.06506, 0.8586, 0.06051, 0.8565, 0.06179, 0.8523, 0.06657, 0.8537, 0.3022, 0.8092, 0.3015, 0.8156, 0.2981, 0.8146, 0.2995, 0.8084, 0.0693, 0.8602, 0.06506, 0.8586, 0.06657, 0.8537, 0.07099, 0.8547, 0.3025, 0.8029, 0.3022, 0.8092, 0.2995, 0.8084, 0.3006, 0.8024, 0.07308, 0.8612, 0.0693, 0.8602, 0.07099, 0.8547, 0.07486, 0.8554, 0.3024, 0.7971, 0.3025, 0.8029, 0.3006, 0.8024, 0.3015, 0.7968, 0.2955, 0.838, 0.2936, 0.8417, 0.2889, 0.8402, 0.2907, 0.8365, 0.04676, 0.8479, 0.04273, 0.8447, 0.04711, 0.8468, 0.3019, 0.7918, 0.3024, 0.7971, 0.3015, 0.7968, 0.2974, 0.8333, 0.2955, 0.838, 0.2907, 0.8365, 0.2927, 0.8319, 0.05118, 0.851, 0.04676, 0.8479, 0.04711, 0.8468, 0.05187, 0.8488, 0.299, 0.8279, 0.2974, 0.8333, 0.2927, 0.8319, 0.2946, 0.8266, 0.05582, 0.8539, 0.05118, 0.851, 0.05187, 0.8488, 0.05683, 0.8506, 0.3004, 0.8219, 0.299, 0.8279, 0.2946, 0.8266, 0.2964, 0.8207, 0.06051, 0.8565, 0.05582, 0.8539, 0.05683, 0.8506, 0.06179, 0.8523, 0.04711, 0.8468, 0.04273, 0.8447, 0.04731, 0.8455, 0.3019, 0.7918, 0.3015, 0.7968, 0.3005, 0.7963, 0.2927, 0.8319, 0.2907, 0.8365, 0.286, 0.8341, 0.288, 0.8296, 0.05187, 0.8488, 0.04711, 0.8468, 0.04731, 0.8455, 0.05226, 0.8463, 0.2946, 0.8266, 0.2927, 0.8319, 0.288, 0.8296, 0.2902, 0.8244, 0.05683, 0.8506, 0.05187, 0.8488, 0.05226, 0.8463, 0.05739, 0.8471, 0.2964, 0.8207, 0.2946, 0.8266, 0.2902, 0.8244, 0.2925, 0.8187, 0.06179, 0.8523, 0.05683, 0.8506, 0.05739, 0.8471, 0.06251, 0.8478, 0.2981, 0.8146, 0.2964, 0.8207, 0.2925, 0.8187, 0.2947, 0.8129, 0.06657, 0.8537, 0.06179, 0.8523, 0.06251, 0.8478, 0.06742, 0.8484, 0.2995, 0.8084, 0.2981, 0.8146, 0.2947, 0.8129, 0.2969, 0.8071, 0.07099, 0.8547, 0.06657, 0.8537, 0.06742, 0.8484, 0.07192, 0.8489, 0.3006, 0.8024, 0.2995, 0.8084, 0.2969, 0.8071, 0.2988, 0.8015, 0.07486, 0.8554, 0.07099, 0.8547, 0.07192, 0.8489, 0.07586, 0.8492, 0.3015, 0.7968, 0.3006, 0.8024, 0.2988, 0.8015, 0.3005, 0.7963, 0.2907, 0.8365, 0.2889, 0.8402, 0.2842, 0.8379, 0.286, 0.8341])
me_cube.materials.append(mat_material)
me_cube.use_remesh_preserve_volume = False
me_cube.use_remesh_preserve_attributes = False
me_cube.use_mirror_vertex_groups = False
me_cube.update()

# ---- objects
ob_cube = bpy.data.objects.new('Cube', me_cube)
ob_lamp = bpy.data.objects.new('Lamp', light_lamp)
ob_camera = bpy.data.objects.new('Camera', cam_camera)

# ---- transforms, parenting, visibility, modifiers, constraints
ob_cube.location = (0.0, 0.0, 0.2574)
ob_cube.scale = (0.2439, 0.2439, 0.2439)
ob_cube.lock_rotations_4d = False
ob_cube.empty_display_type = 'ARROWS'
ob_cube.lineart.crease_threshold = 0.0
ob_lamp.location = (4.076, 1.005, 5.904)
ob_lamp.rotation_euler = (0.6503, 0.05522, 1.866)
ob_lamp.lock_rotations_4d = False
ob_lamp.empty_display_type = 'ARROWS'
ob_lamp.color = (0.0, 0.0, 0.0, 0.0)
ob_lamp.lineart.crease_threshold = 0.0
ob_camera.location = (7.481, -6.508, 5.344)
ob_camera.rotation_euler = (1.109, 0.0, 0.8149)
ob_camera.lock_rotations_4d = False
ob_camera.empty_display_type = 'ARROWS'
ob_camera.color = (0.0, 0.0, 0.0, 0.0)
ob_camera.display_type = 'WIRE'
ob_camera.lineart.crease_threshold = 0.0

# ---- collection membership
col_collection_1.objects.link(ob_cube)
col_collection_1.objects.link(ob_lamp)
col_collection_1.objects.link(ob_camera)

# ---- scene / render settings (as saved in the file)
scene.camera = ob_camera
scene.frame_start = 1; scene.frame_end = 250; scene.frame_set(0)
scene.render.engine = 'BLENDER_EEVEE_NEXT'
scene.render.resolution_percentage = 50
scene.render.dither_intensity = 0.0
scene.cycles.use_denoising = False
scene.cycles.samples = 128
scene.cycles.sampling_pattern = 'TABULATED_SOBOL'
scene.cycles.light_sampling_threshold = 0.0
scene.cycles.use_adaptive_sampling = False
scene.cycles.use_light_tree = False
scene.cycles.blur_glossy = 0.0
scene.cycles.sample_clamp_indirect = 0.0
scene.view_settings.view_transform = 'Standard'
bpy.context.view_layer.update()
